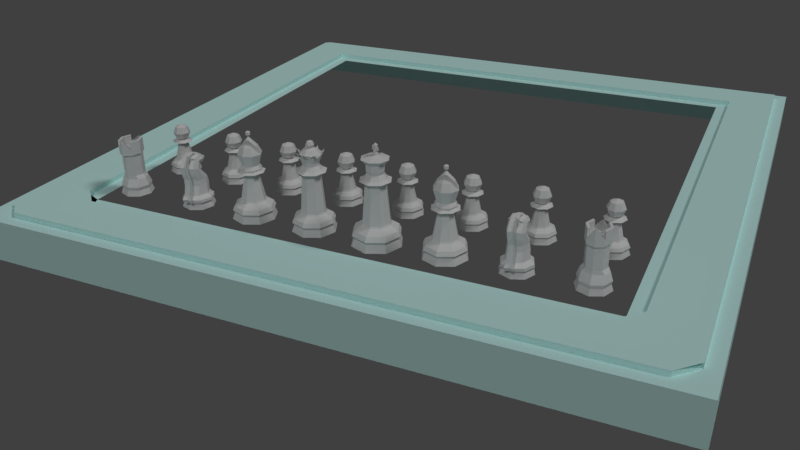 # Source: Chess_Scene.blend  (saved by Blender 2.77.0; exported with 4.5.12 LTS)
import bpy
from mathutils import Matrix  # noqa: F401  (used for matrix-valued properties, if any)

bpy.ops.wm.read_factory_settings(use_empty=True)
scene = bpy.context.scene
scene.name = 'Scene'

# ---- collections
col_collection_1 = bpy.data.collections.new('Collection 1'); scene.collection.children.link(col_collection_1)

# ---- materials (node trees are filled in below, after node groups)
mat_board_surrond = bpy.data.materials.new('Board Surrond')
mat_board_surrond.alpha_threshold = 0.0
mat_board_surrond.use_transparent_shadow = False
mat_board_surrond.diffuse_color = (0.6729, 1.0, 0.9712, 1.0)
mat_board_surrond.roughness = 0.5
mat_board_surrond.specular_intensity = 0.159
mat_white_piece = bpy.data.materials.new('White Piece')
mat_white_piece.alpha_threshold = 0.0
mat_white_piece.use_transparent_shadow = False
mat_white_piece.roughness = 0.5
mat_white_piece.specular_intensity = 1.0
mat_white_square = bpy.data.materials.new('White Square')
mat_white_square.alpha_threshold = 0.0
mat_white_square.use_transparent_shadow = False
mat_white_square.roughness = 0.5
mat_white_square.line_color = (0.0, 0.0, 0.0, 1.0)
mat_black_square = bpy.data.materials.new('Black Square')
mat_black_square.alpha_threshold = 0.0
mat_black_square.use_transparent_shadow = False
mat_black_square.diffuse_color = (0.0, 0.0, 0.0, 1.0)
mat_black_square.roughness = 0.5

# ---- material node trees

# ---- world
world_world = bpy.data.worlds.new('World'); scene.world = world_world
world_world.color = (0.05088, 0.05088, 0.05088)
world_world.use_sun_shadow = False
world_world.sun_shadow_jitter_overblur = 0.0
world_world.cycles.sampling_method = 'MANUAL'

# ---- cameras
cam_camera = bpy.data.cameras.new('Camera')
cam_camera.clip_end = 139.9
cam_camera.lens = 35.0
cam_camera.sensor_width = 32.0
cam_camera.sensor_height = 18.0
cam_camera.ortho_scale = 7.314
cam_camera.dof.focus_distance = 0.0
cam_camera.dof.aperture_fstop = 128.0

# ---- lights
light_lamp = bpy.data.lights.new('Lamp', 'SUN')
light_lamp.transmission_factor = 0.0
light_lamp.cutoff_distance = 30.0
light_lamp.angle = 0.1993
light_lamp.energy = 0.6
light_lamp.shadow_buffer_clip_start = 1.001
light_lamp.shadow_soft_size = 0.1
light_lamp.shadow_cascade_max_distance = 1000.0

# ---- meshes
me_plane = bpy.data.meshes.new('Plane')
me_plane.from_pydata([(-24.0, -24.0, 0.0), (24.0, -24.0, 0.0), (-24.0, 24.0, 0.0), (24.0, 24.0, 0.0), (-24.0, 24.0, 0.0), (-24.0, -24.0, 0.0), (24.0, -24.0, 0.0), (24.0, 24.0, 0.0), (-31.2, -31.2, 0.0), (31.2, -31.2, 0.0), (-31.2, 31.2, 0.0), (31.2, 31.2, 0.0), (-24.0, 24.0, 0.0), (-24.0, -24.0, 0.0), (24.0, -24.0, 0.0), (24.0, 24.0, 0.0), (-24.0, 24.0, 0.0), (-24.0, -24.0, 0.0), (24.0, -24.0, 0.0), (24.0, 24.0, 0.0), (-31.2, 31.2, 0.0), (-31.2, -31.2, 0.0), (31.2, -31.2, 0.0), (31.2, 31.2, 0.0), (-31.2, 31.2, 0.0), (-31.2, -31.2, 0.0), (31.2, -31.2, 0.0), (31.2, 31.2, 0.0), (-24.12, 24.12, 0.0), (-24.12, -24.12, 0.0), (24.12, -24.12, 0.0), (24.12, 24.12, 0.0), (31.2, 31.2, 0.0), (31.2, -31.2, 0.0), (-31.2, -31.2, 0.0), (-31.2, 31.2, 0.0), (-31.2, 31.2, 0.0), (-31.2, -31.2, 0.0), (31.2, -31.2, 0.0), (31.2, 31.2, 0.0), (-24.12, 24.12, 0.0), (-24.12, -24.12, 0.0), (24.12, -24.12, 0.0), (24.12, 24.12, 0.0), (-29.95, 29.95, 0.0), (-29.95, -28.19, 0.0), (29.95, -28.19, 0.0), (29.95, 29.95, 0.0), (-25.37, 25.37, 0.0), (-25.37, -23.6, 0.0), (25.37, -23.6, 0.0), (25.37, 25.37, 0.0), (-31.2, -31.2, 0.0), (31.2, -31.2, 0.0), (-24.12, -24.12, 0.0), (24.12, -24.12, 0.0), (-28.19, -29.95, 0.0), (28.19, -29.95, 0.0), (-23.6, -25.37, 0.0), (23.6, -25.37, 0.0), (-31.2, 31.2, -4.0), (-31.2, -31.2, -4.0), (31.2, -31.2, -4.0), (31.2, 31.2, -4.0), (-31.2, -31.2, -4.0), (-31.2, -31.2, -4.0), (31.2, -31.2, -4.0), (-31.2, 31.2, 0.0), (-31.2, -31.2, 0.0), (31.2, -31.2, 0.0), (31.2, 31.2, 0.0), (-24.12, 24.12, 0.0), (-24.12, -24.12, 0.0), (24.12, -24.12, 0.0), (24.12, 24.12, 0.0), (-31.2, -31.2, 0.0), (31.2, -31.2, 0.0), (-24.12, -24.12, 0.0), (24.12, -24.12, 0.0), (-29.95, 29.95, 0.4807), (-25.37, 25.37, 0.4807), (25.37, 25.37, 0.4807), (29.95, 29.95, 0.4807), (-29.95, -28.19, 0.4807), (29.95, -28.19, 0.4807), (-25.37, -23.6, 0.4807), (25.37, -23.6, 0.4807), (-28.19, -29.95, 0.4807), (28.19, -29.95, 0.4807), (-23.6, -25.37, 0.4807), (23.6, -25.37, 0.4807), (-24.12, -24.12, 0.0), (-31.2, -31.2, 0.0), (-24.12, -24.12, 0.0), (-31.2, -31.2, 0.0), (-25.37, -23.6, 0.0), (-29.95, -28.19, 0.0), (-23.6, -25.37, 0.0), (-28.19, -29.95, 0.0)], [(50, 59)], [(3, 7, 6, 1), (0, 5, 4, 2), (2, 4, 7, 3), (1, 6, 5, 0), (10, 11, 39, 36), (15, 14, 18, 19), (13, 12, 16, 17), (12, 15, 19, 16), (14, 13, 17, 18), (23, 20, 24, 27), (11, 10, 20, 23), (5, 6, 18, 17), (10, 8, 21, 20), (3, 1, 14, 15), (6, 7, 19, 18), (8, 9, 22, 21), (2, 3, 15, 12), (0, 2, 12, 13), (7, 4, 16, 19), (9, 11, 23, 22), (4, 5, 17, 16), (1, 0, 13, 14), (39, 38, 33, 32), (21, 22, 26, 25), (22, 23, 27, 26), (20, 21, 25, 24), (29, 30, 42, 41), (31, 28, 40, 43), (8, 10, 36, 37), (11, 9, 38, 39), (28, 29, 41, 40), (30, 31, 43, 42), (9, 8, 37, 38), (41, 42, 73, 72), (43, 40, 71, 74), (38, 37, 34, 33), (40, 41, 72, 71), (36, 39, 32, 35), (42, 43, 74, 73), (37, 36, 35, 34), (33, 34, 68, 69), (32, 33, 69, 70), (34, 35, 67, 68), (35, 32, 70, 67), (45, 44, 79, 83), (68, 72, 54, 52), (56, 58, 89, 87), (48, 49, 85, 80), (54, 55, 78, 77), (72, 73, 55, 54), (73, 69, 53, 55), (69, 68, 52, 53), (49, 45, 83, 85), (52, 54, 77, 75), (53, 52, 75, 76), (55, 53, 76, 78), (76, 75, 65, 66), (69, 70, 63, 62), (67, 68, 61, 60), (70, 67, 60, 63), (52, 68, 61, 64), (75, 52, 64, 65), (44, 45, 68, 67), (46, 47, 70, 69), (47, 44, 67, 70), (49, 48, 71, 72), (51, 50, 73, 74), (48, 51, 74, 71), (45, 49, 95, 96), (50, 46, 69, 73), (56, 57, 76, 75), (59, 58, 77, 78), (58, 56, 98, 97), (57, 59, 78, 76), (80, 85, 83, 79), (86, 81, 82, 84), (81, 80, 79, 82), (89, 90, 88, 87), (46, 50, 86, 84), (50, 51, 81, 86), (59, 57, 88, 90), (47, 46, 84, 82), (57, 56, 87, 88), (51, 48, 80, 81), (44, 47, 82, 79), (58, 59, 90, 89), (96, 95, 91, 92), (97, 98, 94, 93), (68, 45, 96, 92), (56, 75, 94, 98), (49, 72, 91, 95), (75, 77, 93, 94), (77, 58, 97, 93), (72, 68, 92, 91), (89, 85, 83, 87), (83, 87, 56, 45), (93, 95, 85, 89, 97, 91), (86, 90, 88, 84), (46, 57, 88, 50), (50, 73, 78, 59, 90, 86)])
me_plane.materials.append(mat_board_surrond)
me_plane.use_remesh_preserve_volume = False
me_plane.use_remesh_preserve_attributes = False
me_plane.use_mirror_vertex_groups = False
me_plane.update()
me_cylinder_001 = bpy.data.meshes.new('Cylinder.001')
me_cylinder_001.from_pydata([(0.0, 1.5, 0.0), (1.061, 1.061, 0.0), (1.5, 1.132e-07, 0.0), (1.061, -1.061, 0.0), (-4.888e-07, -1.5, 0.0), (0.0, 0.9721, 1.554), (0.8739, 0.6874, 1.554), (1.159, 1.397e-07, 1.554), (0.8739, -0.6874, 1.554), (0.0, -0.9721, 1.554), (0.0, 1.321, 0.5232), (0.9338, 0.9338, 0.5232), (1.321, 1.594e-07, 0.5232), (0.9338, -0.9338, 0.5232), (0.0, -1.321, 0.5232), (0.0, 1.347, 0.8379), (0.9973, 0.9526, 0.8379), (1.392, 1.235e-07, 0.8379), (0.9973, -0.9526, 0.8379), (0.0, -1.347, 0.8379), (0.0, 0.9814, 1.872), (0.6373, 0.6939, 1.872), (0.9248, 2.81e-07, 1.872), (0.6373, -0.6939, 1.872), (0.0, -0.9814, 1.872), (0.0, 0.9814, 3.803), (0.6373, 0.6939, 3.803), (0.9248, 2.81e-07, 3.803), (0.6373, -0.6939, 3.803), (0.0, -0.9814, 3.803), (0.0, 1.216, 3.92), (0.6845, 0.8596, 3.92), (1.041, 3.04e-07, 3.92), (0.6845, -0.8596, 3.92), (0.0, -1.216, 3.92), (0.0, 1.216, 4.102), (0.5092, 0.699, 4.102), (0.7987, 2.923e-07, 4.102), (0.5092, -0.699, 4.102), (0.0, -1.216, 5.135), (0.6845, -0.8596, 4.487), (0.2234, -0.8477, 4.102), (1.041, 3.04e-07, 4.487), (0.6845, 0.8596, 4.487), (0.2234, 0.8477, 4.102), (0.0, -1.216, 5.52), (0.6845, -0.8596, 4.487), (1.041, 3.04e-07, 4.487), (0.6845, 0.8596, 4.487), (0.2234, -0.8477, 4.487), (0.5092, -0.699, 4.487), (0.7987, 2.923e-07, 4.487), (0.5092, 0.699, 4.487), (0.6845, -0.8596, 5.185), (1.041, 3.04e-07, 5.185), (0.5092, -0.699, 5.185), (0.7987, 2.923e-07, 5.185), (1.041, 3.04e-07, 5.185), (0.6845, 0.8596, 5.185), (0.7987, 2.923e-07, 5.185), (0.5092, 0.699, 5.185), (0.6845, 0.8596, 3.92), (0.0, 1.216, 4.953), (0.6845, 0.8596, 4.487), (0.0, 1.216, 5.135)], [], [(3, 2, 12, 13), (2, 1, 11, 12), (1, 0, 10, 11), (4, 3, 13, 14), (3, 4, 0, 1, 2), (10, 15, 16, 11), (11, 16, 17, 12), (12, 17, 18, 13), (13, 18, 19, 14), (15, 5, 6, 16), (16, 6, 7, 17), (17, 7, 8, 18), (18, 8, 9, 19), (5, 20, 21, 6), (6, 21, 22, 7), (7, 22, 23, 8), (8, 23, 24, 9), (22, 21, 26, 27), (21, 20, 25, 26), (23, 22, 27, 28), (24, 23, 28, 29), (28, 27, 32, 33), (26, 25, 30, 31), (29, 28, 33, 34), (27, 26, 31, 32), (32, 31, 43, 42), (33, 32, 42, 40), (43, 31, 61, 63), (34, 33, 40, 39), (41, 38, 37, 36, 44), (42, 43, 48, 47), (52, 51, 59, 60), (44, 36, 43, 35), (41, 39, 45, 49), (41, 44, 35, 39), (50, 49, 45, 46), (48, 52, 60, 58), (38, 41, 49, 50), (43, 36, 52, 48), (37, 42, 47, 51), (40, 38, 50, 46), (36, 37, 51, 52), (39, 40, 46, 45), (56, 55, 53, 54), (60, 59, 57, 58), (40, 42, 54, 53), (47, 48, 58, 57), (42, 37, 56, 54), (51, 47, 57, 59), (38, 40, 53, 55), (37, 38, 55, 56), (61, 62, 64, 63), (31, 30, 62, 61), (35, 43, 63, 64)])
me_cylinder_001.polygons.foreach_set('use_smooth', [True] * 54)
me_cylinder_001.materials.append(mat_white_piece)
me_cylinder_001.use_remesh_preserve_volume = False
me_cylinder_001.use_remesh_preserve_attributes = False
me_cylinder_001.use_mirror_vertex_groups = False
me_cylinder_001.update()
me_cylinder = bpy.data.meshes.new('Cylinder')
me_cylinder.from_pydata([(0.0, 1.5, 0.0), (1.061, 1.061, 0.0), (1.5, 1.132e-07, 0.0), (1.061, -1.061, 0.0), (-4.888e-07, -1.5, 0.0), (0.0, 0.9721, 1.554), (0.8739, 0.6874, 1.554), (1.159, 1.397e-07, 1.554), (0.8739, -0.6874, 1.554), (0.0, -0.9721, 1.554), (0.0, 1.321, 0.5232), (0.9338, 0.9338, 0.5232), (1.321, 1.594e-07, 0.5232), (0.9338, -0.9338, 0.5232), (0.0, -1.321, 0.5232), (0.0, 1.347, 0.8379), (0.9973, 0.9526, 0.8379), (1.392, 1.235e-07, 0.8379), (0.9973, -0.9526, 0.8379), (0.0, -1.347, 0.8379), (0.0, 0.9814, 1.872), (0.6373, 0.6939, 1.872), (0.9248, 2.81e-07, 1.872), (0.6373, -0.6939, 1.872), (0.0, -0.9814, 1.872), (0.0, 0.9814, 3.803), (0.6373, 0.6939, 3.803), (0.9248, 2.81e-07, 3.803), (0.6373, -0.6939, 3.803), (0.0, -0.9814, 3.803), (0.0, 1.216, 3.92), (0.6845, 0.8596, 3.92), (1.041, 3.04e-07, 3.92), (0.6845, -0.8596, 3.92), (0.0, -1.216, 3.92), (0.0, 1.216, 4.102), (0.5092, 0.699, 4.102), (0.7987, 2.923e-07, 4.102), (0.5092, -0.699, 4.102), (0.0, -1.216, 5.135), (0.6845, -0.8596, 4.487), (0.2234, -0.8477, 4.102), (1.041, 3.04e-07, 4.487), (0.6845, 0.8596, 4.487), (0.2234, 0.8477, 4.102), (0.0, -1.216, 5.52), (0.6845, -0.8596, 4.487), (1.041, 3.04e-07, 4.487), (0.6845, 0.8596, 4.487), (0.2234, -0.8477, 4.487), (0.5092, -0.699, 4.487), (0.7987, 2.923e-07, 4.487), (0.5092, 0.699, 4.487), (0.6845, -0.8596, 5.185), (1.041, 3.04e-07, 5.185), (0.5092, -0.699, 5.185), (0.7987, 2.923e-07, 5.185), (1.041, 3.04e-07, 5.185), (0.6845, 0.8596, 5.185), (0.7987, 2.923e-07, 5.185), (0.5092, 0.699, 5.185), (0.6845, 0.8596, 3.92), (0.0, 1.216, 4.953), (0.6845, 0.8596, 4.487), (0.0, 1.216, 5.135)], [], [(3, 2, 12, 13), (2, 1, 11, 12), (1, 0, 10, 11), (4, 3, 13, 14), (3, 4, 0, 1, 2), (10, 15, 16, 11), (11, 16, 17, 12), (12, 17, 18, 13), (13, 18, 19, 14), (15, 5, 6, 16), (16, 6, 7, 17), (17, 7, 8, 18), (18, 8, 9, 19), (5, 20, 21, 6), (6, 21, 22, 7), (7, 22, 23, 8), (8, 23, 24, 9), (22, 21, 26, 27), (21, 20, 25, 26), (23, 22, 27, 28), (24, 23, 28, 29), (28, 27, 32, 33), (26, 25, 30, 31), (29, 28, 33, 34), (27, 26, 31, 32), (32, 31, 43, 42), (33, 32, 42, 40), (43, 31, 61, 63), (34, 33, 40, 39), (41, 38, 37, 36, 44), (42, 43, 48, 47), (52, 51, 59, 60), (44, 36, 43, 35), (41, 39, 45, 49), (41, 44, 35, 39), (50, 49, 45, 46), (48, 52, 60, 58), (38, 41, 49, 50), (43, 36, 52, 48), (37, 42, 47, 51), (40, 38, 50, 46), (36, 37, 51, 52), (39, 40, 46, 45), (56, 55, 53, 54), (60, 59, 57, 58), (40, 42, 54, 53), (47, 48, 58, 57), (42, 37, 56, 54), (51, 47, 57, 59), (38, 40, 53, 55), (37, 38, 55, 56), (61, 62, 64, 63), (31, 30, 62, 61), (35, 43, 63, 64)])
me_cylinder.polygons.foreach_set('use_smooth', [True] * 54)
me_cylinder.materials.append(mat_white_piece)
me_cylinder.use_remesh_preserve_volume = False
me_cylinder.use_remesh_preserve_attributes = False
me_cylinder.use_mirror_vertex_groups = False
me_cylinder.update()
me_cylinder_003 = bpy.data.meshes.new('Cylinder.003')
me_cylinder_003.from_pydata([(0.0, 1.5, -1.0), (1.061, 1.061, -1.0), (1.5, 1.132e-07, -1.0), (1.061, -1.061, -1.0), (-4.888e-07, -1.5, -1.0), (0.0, 1.46, -0.09472), (0.9758, 1.032, -0.09472), (1.403, 1.619e-07, -0.09472), (0.9758, -1.032, -0.09472), (0.0, -1.46, -0.09472), (2.117e-08, 1.321, -0.5412), (0.9338, 0.9338, -0.5412), (1.321, 1.594e-07, -0.5412), (0.9338, -0.9338, -0.5412), (-4.091e-07, -1.321, -0.5412), (7.103e-09, 1.44, -0.3506), (1.018, 1.018, -0.3506), (1.44, 1.287e-07, -0.3506), (1.018, -1.018, -0.3506), (-4.62e-07, -1.44, -0.3506), (0.0, 1.534, -0.2585), (0.6745, 0.8247, 0.2232), (1.016, 3.003e-07, 0.2232), (0.6745, -0.8247, 0.2232), (0.0, -1.166, 0.2232), (0.6559, 0.643, 1.067), (0.9703, -0.1162, 1.067), (0.6559, -0.8753, 1.067), (0.0, -1.19, 1.067), (0.6373, 0.6573, 1.623), (0.9248, -0.03669, 1.623), (0.6373, -0.7306, 1.623), (0.0, -1.018, 1.623), (0.6029, 0.9337, 2.223), (0.8402, 0.3607, 2.223), (0.6029, -0.2122, 2.223), (0.0, -0.4495, 2.223), (0.3496, 1.692, -0.2585), (0.5829, 1.107, 2.876), (0.7863, 0.6359, 2.736), (0.5829, 0.1653, 2.596), (0.0, -0.02964, 2.538), (0.0, 1.334, -0.42), (0.4947, 0.6678, 3.691), (0.7532, 0.3207, 3.439), (0.5791, 0.03648, 3.13), (0.0, -0.175, 2.826), (0.2049, 1.218, -0.42), (0.5825, -0.04129, 3.818), (0.7645, -0.2416, 3.427), (0.5825, -0.4419, 3.036), (0.0, -0.5249, 2.874), (0.4604, -0.7044, 3.377), (0.5451, -0.6969, 3.348), (0.4604, -0.6894, 3.124), (0.0, -0.6863, 2.94), (0.0, -1.164, 3.338), (0.2415, -1.162, 3.283), (0.2963, -1.157, 3.151), (0.2415, -1.152, 3.019), (0.0, -1.15, 2.964), (0.2529, 1.216, -0.5412), (0.2872, 1.381, -1.0), (0.2757, 1.326, -0.3506), (0.2642, 1.344, -0.09472), (0.1827, 1.074, 0.2232), (0.1776, 0.8723, 1.067), (0.1726, 0.8669, 1.623), (0.1633, 1.107, 2.223), (0.1579, 1.249, 2.919), (0.2416, 0.7183, 3.747), (0.1578, 0.01922, 3.936), (0.1247, -0.7067, 3.566), (0.0654, -1.163, 3.323), (0.4089, 1.819, 0.06678), (0.0, 1.661, 0.06678), (0.3273, 1.548, 0.3847), (0.0, 1.367, 0.3847), (0.3223, 1.347, 1.228), (0.0, 1.158, 1.228), (0.3173, 1.341, 1.785), (0.0, 1.145, 1.785), (0.3079, 1.581, 2.384), (0.0, 1.372, 2.384), (0.3025, 1.723, 3.08), (0.0, 1.502, 3.096), (0.3015, 1.165, 4.004), (0.0, 0.9234, 4.038), (0.3024, 0.4937, 4.098), (0.0, 0.2424, 4.142), (0.2693, -0.2322, 3.728), (0.0, -0.5068, 3.798), (0.2101, -0.6887, 3.485), (0.0, -0.963, 3.5), (0.4945, 0.705, 3.623), (0.0, -0.1386, 2.754), (0.5801, 0.06869, 2.996), (0.7615, 0.3995, 3.263), (0.2422, 0.7655, 3.672), (0.0, 1.068, 3.803), (0.3018, 1.305, 3.773), (0.5791, 0.605, 3.749), (0.1568, 0.6908, 3.842), (0.1571, 0.8303, 3.611), (0.5801, 0.7304, 3.531), (0.5686, 0.8842, 3.819), (0.3155, 0.9347, 3.874), (0.3161, 0.9819, 3.799), (0.5684, 0.9214, 3.751)], [], [(3, 2, 12, 13), (2, 1, 11, 12), (62, 0, 10, 61), (4, 3, 13, 14), (3, 4, 0, 62, 1, 2), (61, 63, 16, 11), (11, 16, 17, 12), (12, 17, 18, 13), (13, 18, 19, 14), (63, 64, 6, 16), (16, 6, 7, 17), (17, 7, 8, 18), (18, 8, 9, 19), (64, 65, 21, 6), (6, 21, 22, 7), (7, 22, 23, 8), (8, 23, 24, 9), (22, 21, 25, 26), (65, 64, 74, 76), (23, 22, 26, 27), (24, 23, 27, 28), (73, 72, 90, 92), (28, 27, 31, 32), (26, 25, 29, 30), (27, 26, 30, 31), (66, 65, 76, 78), (32, 31, 35, 36), (30, 29, 33, 34), (31, 30, 34, 35), (67, 66, 78, 80), (36, 35, 40, 41), (34, 33, 38, 39), (35, 34, 39, 40), (74, 64, 47, 37), (95, 96, 45, 46), (97, 104, 101, 44), (96, 97, 44, 45), (68, 67, 80, 82), (46, 45, 50, 51), (44, 101, 48, 49), (45, 44, 49, 50), (69, 68, 82, 84), (51, 50, 54, 55), (49, 48, 52, 53), (50, 49, 53, 54), (103, 69, 84, 100), (55, 54, 59, 60), (53, 52, 57, 58), (54, 53, 58, 59), (60, 59, 58, 57, 73, 56), (52, 72, 73, 57), (48, 71, 72, 52), (101, 102, 71, 48), (94, 98, 107, 108), (33, 68, 69, 38), (29, 67, 68, 33), (25, 66, 67, 29), (21, 65, 66, 25), (71, 102, 86, 88), (15, 5, 64, 63), (10, 15, 63, 61), (1, 62, 61, 11), (76, 77, 79, 78), (78, 79, 81, 80), (80, 81, 83, 82), (82, 83, 85, 84), (100, 99, 87, 86), (86, 87, 89, 88), (88, 89, 91, 90), (90, 91, 93, 92), (75, 77, 76, 74), (72, 71, 88, 90), (56, 73, 92, 93), (47, 42, 20, 37), (75, 74, 37, 20), (64, 5, 42, 47), (84, 85, 99, 100), (38, 69, 103, 104), (102, 103, 100, 86), (40, 39, 97, 96), (39, 38, 104, 97), (41, 40, 96, 95), (43, 70, 102, 101), (70, 98, 103, 102), (94, 43, 101, 104), (98, 94, 104, 103), (108, 107, 106, 105), (98, 70, 106, 107), (43, 94, 108, 105), (70, 43, 105, 106)])
me_cylinder_003.polygons.foreach_set('use_smooth', [True] * 90)
me_cylinder_003.materials.append(mat_white_piece)
me_cylinder_003.use_remesh_preserve_volume = False
me_cylinder_003.use_remesh_preserve_attributes = False
me_cylinder_003.use_mirror_vertex_groups = False
me_cylinder_003.update()
me_cylinder_002 = bpy.data.meshes.new('Cylinder.002')
me_cylinder_002.from_pydata([(0.0, 1.5, -1.0), (1.061, 1.061, -1.0), (1.5, 1.132e-07, -1.0), (1.061, -1.061, -1.0), (-4.888e-07, -1.5, -1.0), (0.0, 1.46, -0.09472), (0.9758, 1.032, -0.09472), (1.403, 1.619e-07, -0.09472), (0.9758, -1.032, -0.09472), (0.0, -1.46, -0.09472), (2.117e-08, 1.321, -0.5412), (0.9338, 0.9338, -0.5412), (1.321, 1.594e-07, -0.5412), (0.9338, -0.9338, -0.5412), (-4.091e-07, -1.321, -0.5412), (7.103e-09, 1.44, -0.3506), (1.018, 1.018, -0.3506), (1.44, 1.287e-07, -0.3506), (1.018, -1.018, -0.3506), (-4.62e-07, -1.44, -0.3506), (0.0, 1.534, -0.2585), (0.6745, 0.8247, 0.2232), (1.016, 3.003e-07, 0.2232), (0.6745, -0.8247, 0.2232), (0.0, -1.166, 0.2232), (0.6559, 0.643, 1.067), (0.9703, -0.1162, 1.067), (0.6559, -0.8753, 1.067), (0.0, -1.19, 1.067), (0.6373, 0.6573, 1.623), (0.9248, -0.03669, 1.623), (0.6373, -0.7306, 1.623), (0.0, -1.018, 1.623), (0.6029, 0.9337, 2.223), (0.8402, 0.3607, 2.223), (0.6029, -0.2122, 2.223), (0.0, -0.4495, 2.223), (0.3496, 1.692, -0.2585), (0.5829, 1.107, 2.876), (0.7863, 0.6359, 2.736), (0.5829, 0.1653, 2.596), (0.0, -0.02964, 2.538), (0.0, 1.334, -0.42), (0.4947, 0.6678, 3.691), (0.7532, 0.3207, 3.439), (0.5791, 0.03648, 3.13), (0.0, -0.175, 2.826), (0.2049, 1.218, -0.42), (0.5825, -0.04129, 3.818), (0.7645, -0.2416, 3.427), (0.5825, -0.4419, 3.036), (0.0, -0.5249, 2.874), (0.4604, -0.7044, 3.377), (0.5451, -0.6969, 3.348), (0.4604, -0.6894, 3.124), (0.0, -0.6863, 2.94), (0.0, -1.164, 3.338), (0.2415, -1.162, 3.283), (0.2963, -1.157, 3.151), (0.2415, -1.152, 3.019), (0.0, -1.15, 2.964), (0.2529, 1.216, -0.5412), (0.2872, 1.381, -1.0), (0.2757, 1.326, -0.3506), (0.2642, 1.344, -0.09472), (0.1827, 1.074, 0.2232), (0.1776, 0.8723, 1.067), (0.1726, 0.8669, 1.623), (0.1633, 1.107, 2.223), (0.1579, 1.249, 2.919), (0.2416, 0.7183, 3.747), (0.1578, 0.01922, 3.936), (0.1247, -0.7067, 3.566), (0.0654, -1.163, 3.323), (0.4089, 1.819, 0.06678), (0.0, 1.661, 0.06678), (0.3273, 1.548, 0.3847), (0.0, 1.367, 0.3847), (0.3223, 1.347, 1.228), (0.0, 1.158, 1.228), (0.3173, 1.341, 1.785), (0.0, 1.145, 1.785), (0.3079, 1.581, 2.384), (0.0, 1.372, 2.384), (0.3025, 1.723, 3.08), (0.0, 1.502, 3.096), (0.3015, 1.165, 4.004), (0.0, 0.9234, 4.038), (0.3024, 0.4937, 4.098), (0.0, 0.2424, 4.142), (0.2693, -0.2322, 3.728), (0.0, -0.5068, 3.798), (0.2101, -0.6887, 3.485), (0.0, -0.963, 3.5), (0.4945, 0.705, 3.623), (0.0, -0.1386, 2.754), (0.5801, 0.06869, 2.996), (0.7615, 0.3995, 3.263), (0.2422, 0.7655, 3.672), (0.0, 1.068, 3.803), (0.3018, 1.305, 3.773), (0.5791, 0.605, 3.749), (0.1568, 0.6908, 3.842), (0.1571, 0.8303, 3.611), (0.5801, 0.7304, 3.531), (0.5686, 0.8842, 3.819), (0.3155, 0.9347, 3.874), (0.3161, 0.9819, 3.799), (0.5684, 0.9214, 3.751)], [], [(3, 2, 12, 13), (2, 1, 11, 12), (62, 0, 10, 61), (4, 3, 13, 14), (3, 4, 0, 62, 1, 2), (61, 63, 16, 11), (11, 16, 17, 12), (12, 17, 18, 13), (13, 18, 19, 14), (63, 64, 6, 16), (16, 6, 7, 17), (17, 7, 8, 18), (18, 8, 9, 19), (64, 65, 21, 6), (6, 21, 22, 7), (7, 22, 23, 8), (8, 23, 24, 9), (22, 21, 25, 26), (65, 64, 74, 76), (23, 22, 26, 27), (24, 23, 27, 28), (73, 72, 90, 92), (28, 27, 31, 32), (26, 25, 29, 30), (27, 26, 30, 31), (66, 65, 76, 78), (32, 31, 35, 36), (30, 29, 33, 34), (31, 30, 34, 35), (67, 66, 78, 80), (36, 35, 40, 41), (34, 33, 38, 39), (35, 34, 39, 40), (74, 64, 47, 37), (95, 96, 45, 46), (97, 104, 101, 44), (96, 97, 44, 45), (68, 67, 80, 82), (46, 45, 50, 51), (44, 101, 48, 49), (45, 44, 49, 50), (69, 68, 82, 84), (51, 50, 54, 55), (49, 48, 52, 53), (50, 49, 53, 54), (103, 69, 84, 100), (55, 54, 59, 60), (53, 52, 57, 58), (54, 53, 58, 59), (60, 59, 58, 57, 73, 56), (52, 72, 73, 57), (48, 71, 72, 52), (101, 102, 71, 48), (94, 98, 107, 108), (33, 68, 69, 38), (29, 67, 68, 33), (25, 66, 67, 29), (21, 65, 66, 25), (71, 102, 86, 88), (15, 5, 64, 63), (10, 15, 63, 61), (1, 62, 61, 11), (76, 77, 79, 78), (78, 79, 81, 80), (80, 81, 83, 82), (82, 83, 85, 84), (100, 99, 87, 86), (86, 87, 89, 88), (88, 89, 91, 90), (90, 91, 93, 92), (75, 77, 76, 74), (72, 71, 88, 90), (56, 73, 92, 93), (47, 42, 20, 37), (75, 74, 37, 20), (64, 5, 42, 47), (84, 85, 99, 100), (38, 69, 103, 104), (102, 103, 100, 86), (40, 39, 97, 96), (39, 38, 104, 97), (41, 40, 96, 95), (43, 70, 102, 101), (70, 98, 103, 102), (94, 43, 101, 104), (98, 94, 104, 103), (108, 107, 106, 105), (98, 70, 106, 107), (43, 94, 108, 105), (70, 43, 105, 106)])
me_cylinder_002.polygons.foreach_set('use_smooth', [True] * 90)
me_cylinder_002.materials.append(mat_white_piece)
me_cylinder_002.use_remesh_preserve_volume = False
me_cylinder_002.use_remesh_preserve_attributes = False
me_cylinder_002.use_mirror_vertex_groups = False
me_cylinder_002.update()
me_sphere_001 = bpy.data.meshes.new('Sphere.001')
me_sphere_001.from_pydata([(-0.7071, 0.0, 0.7071), (-1.0, 0.0, -4.371e-08), (-0.7071, 0.0, -0.7071), (8.742e-08, 0.0, -1.0), (-0.5, 0.5, 0.7071), (-0.7071, 0.7071, -4.371e-08), (-0.5, 0.5, -0.7071), (8.521e-08, 0.7071, 0.7071), (5.541e-08, 1.0, -4.371e-08), (8.521e-08, 0.7071, -0.7071), (0.5, 0.5, 0.7071), (0.7071, 0.7071, -4.371e-08), (0.5, 0.5, -0.7071), (0.7071, 3.201e-08, 0.7071), (1.0, 2.213e-09, -4.371e-08), (0.7071, 3.201e-08, -0.7071), (0.5, -0.5, 0.7071), (0.7071, -0.7071, -4.371e-08), (0.5, -0.5, -0.7071), (8.521e-08, -0.7071, 0.7071), (5.541e-08, -1.0, -4.371e-08), (8.521e-08, -0.7071, -0.7071), (2.561e-08, -6.182e-08, 1.0), (-0.5, -0.5, 0.7071), (-0.7071, -0.7071, -4.371e-08), (-0.5, -0.5, -0.7071), (0.0, 1.854, -4.82), (7.746e-08, 1.016, -3.191), (1.311, 1.311, -4.82), (0.7183, 0.7183, -3.191), (1.854, 1.399e-07, -4.82), (1.016, 3.341e-07, -3.191), (1.311, -1.311, -4.82), (0.7183, -0.7183, -3.191), (-6.04e-07, -1.854, -4.82), (-2.449e-07, -1.016, -3.191), (-1.311, -1.311, -4.82), (-0.7183, -0.7183, -3.191), (-1.854, 1.79e-06, -4.82), (-1.016, 1.239e-06, -3.191), (-1.311, 1.311, -4.82), (-0.7183, 0.7183, -3.191), (2.811e-08, 1.615, -3.669), (1.142, 1.142, -3.669), (1.615, 2.013e-07, -3.669), (1.142, -1.142, -3.669), (-4.982e-07, -1.615, -3.669), (-1.142, -1.142, -3.669), (-1.615, 1.639e-06, -3.669), (-1.142, 1.142, -3.669), (2.616e-08, 1.632, -4.253), (1.154, 1.154, -4.253), (1.632, 1.97e-07, -4.253), (1.154, -1.154, -4.253), (-5.056e-07, -1.632, -4.253), (-1.154, -1.154, -4.253), (-1.632, 1.65e-06, -4.253), (-1.154, 1.154, -4.253), (8.777e-09, 1.779, -4.017), (1.258, 1.258, -4.017), (1.779, 1.591e-07, -4.017), (1.258, -1.258, -4.017), (-5.71e-07, -1.779, -4.017), (-1.258, -1.258, -4.017), (-1.779, 1.743e-06, -4.017), (-1.258, 1.258, -4.017), (8.434e-08, 1.086, -3.317), (0.7678, 0.7678, -3.317), (1.086, 3.331e-07, -3.317), (0.7678, -0.7678, -3.317), (-2.695e-07, -1.086, -3.317), (-0.7678, -0.7678, -3.317), (-1.086, 1.3e-06, -3.317), (-0.7678, 0.7678, -3.317), (-9.315e-08, -0.593, -1.323), (0.4193, -0.4193, -1.323), (-0.593, 9.532e-07, -1.323), (-0.4193, -0.4193, -1.323), (0.593, 4.25e-07, -1.323), (-0.4193, 0.4193, -1.323), (9.504e-08, 0.593, -1.323), (0.4193, 0.4193, -1.323), (-2.941e-07, -1.201, -1.088), (0.8495, -0.8495, -1.088), (-1.201, 1.364e-06, -1.088), (-0.8495, -0.8495, -1.088), (1.201, 2.942e-07, -1.088), (-0.8495, 0.8496, -1.088), (8.713e-08, 1.201, -1.088), (0.8495, 0.8495, -1.088), (-3.013e-08, -0.435, -0.8519), (0.3076, -0.3076, -0.8519), (-0.435, 8.464e-07, -0.8519), (-0.3076, -0.3076, -0.8519), (0.435, 4.589e-07, -0.8519), (-0.3076, 0.3076, -0.8519), (1.079e-07, 0.435, -0.8519), (0.3076, 0.3076, -0.8519)], [], [(2, 1, 5, 6), (0, 22, 4), (3, 2, 6), (1, 0, 4, 5), (6, 5, 8, 9), (4, 22, 7), (3, 6, 9), (5, 4, 7, 8), (9, 8, 11, 12), (7, 22, 10), (3, 9, 12), (8, 7, 10, 11), (12, 11, 14, 15), (10, 22, 13), (3, 12, 15), (11, 10, 13, 14), (15, 14, 17, 18), (13, 22, 16), (3, 15, 18), (14, 13, 16, 17), (18, 17, 20, 21), (16, 22, 19), (3, 18, 21), (17, 16, 19, 20), (20, 19, 23, 24), (21, 20, 24, 25), (19, 22, 23), (3, 21, 25), (3, 25, 2), (24, 23, 0, 1), (25, 24, 1, 2), (23, 22, 0), (32, 34, 36, 38, 40, 26, 28, 30), (31, 29, 81, 78), (32, 30, 52, 53), (30, 28, 51, 52), (28, 26, 50, 51), (26, 40, 57, 50), (40, 38, 56, 57), (38, 36, 55, 56), (36, 34, 54, 55), (34, 32, 53, 54), (54, 62, 63, 55), (55, 63, 64, 56), (56, 64, 65, 57), (57, 65, 58, 50), (50, 58, 59, 51), (51, 59, 60, 52), (52, 60, 61, 53), (53, 61, 62, 54), (62, 46, 47, 63), (63, 47, 48, 64), (64, 48, 49, 65), (65, 49, 42, 58), (58, 42, 43, 59), (59, 43, 44, 60), (60, 44, 45, 61), (61, 45, 46, 62), (46, 70, 71, 47), (47, 71, 72, 48), (48, 72, 73, 49), (49, 73, 66, 42), (42, 66, 67, 43), (43, 67, 68, 44), (44, 68, 69, 45), (45, 69, 70, 46), (70, 35, 37, 71), (71, 37, 39, 72), (72, 39, 41, 73), (73, 41, 27, 66), (66, 27, 29, 67), (67, 29, 31, 68), (68, 31, 33, 69), (69, 33, 35, 70), (77, 74, 82, 85), (27, 41, 79, 80), (33, 31, 78, 75), (41, 39, 76, 79), (29, 27, 80, 81), (35, 33, 75, 74), (37, 35, 74, 77), (39, 37, 77, 76), (86, 89, 97, 94), (76, 77, 85, 84), (81, 80, 88, 89), (79, 76, 84, 87), (75, 78, 86, 83), (74, 75, 83, 82), (78, 81, 89, 86), (80, 79, 87, 88), (90, 91, 94, 97, 96, 95, 92, 93), (88, 87, 95, 96), (85, 82, 90, 93), (84, 85, 93, 92), (89, 88, 96, 97), (87, 84, 92, 95), (83, 86, 94, 91), (82, 83, 91, 90)])
me_sphere_001.materials.append(mat_white_piece)
me_sphere_001.use_remesh_preserve_volume = False
me_sphere_001.use_remesh_preserve_attributes = False
me_sphere_001.use_mirror_vertex_groups = False
me_sphere_001.update()
me_sphere_000 = bpy.data.meshes.new('Sphere.000')
me_sphere_000.from_pydata([(-0.7071, -4.768e-07, 4.647), (-1.0, -4.768e-07, 5.661), (-0.7071, 0.7071, 5.661), (-0.5, 0.5, 4.647), (-0.6371, 0.6371, 4.374), (-0.9011, -5.912e-08, 4.374), (-0.5, -0.5, 4.647), (-0.7071, -0.7071, 5.661), (-0.7071, -4.768e-07, 6.272), (-0.5, 0.5, 6.272), (-1.192e-07, 1.0, 5.661), (0.0, 0.7071, 4.647), (1.727e-08, 0.9011, 4.374), (-0.6053, 0.6053, 4.205), (-0.8561, 6.344e-07, 4.205), (-0.6371, -0.6371, 4.374), (0.0, -0.7071, 4.647), (-1.192e-07, -1.0, 5.661), (-0.5, -0.5, 6.272), (-0.526, -0.4373, 6.272), (-0.9018, -0.2207, 5.675), (-0.9523, -0.03675, 5.729), (-0.6438, -0.1529, 6.272), (-1.192e-07, -5.96e-07, 7.098), (0.0, 0.7071, 6.272), (0.7071, 0.7071, 5.661), (0.5, 0.5, 4.647), (0.6371, 0.6371, 4.374), (2.817e-08, 0.8561, 4.205), (-0.8139, 0.8139, 4.076), (-1.151, 8.016e-07, 4.076), (-0.6053, -0.6053, 4.205), (-8.018e-08, -0.9011, 4.374), (0.5, -0.5, 4.647), (0.7071, -0.7071, 5.661), (0.0, -0.7071, 6.272), (-0.4595, -0.4595, 6.339), (-0.2328, -0.2328, 6.713), (0.5, 0.5, 6.272), (0.9916, -4.768e-07, 5.632), (0.7071, -4.768e-07, 4.647), (0.9591, 0.09864, 5.661), (0.9011, -3.515e-07, 4.374), (0.6053, 0.6053, 4.205), (-6.256e-10, 1.151, 4.076), (-0.4193, 0.4193, 3.84), (-0.593, 4.768e-07, 3.84), (-0.8139, -0.8139, 4.076), (-2.064e-07, -0.8561, 4.205), (0.6371, -0.6371, 4.374), (0.9733, -0.03758, 5.622), (0.978, -0.05318, 5.661), (0.5, -0.5, 6.272), (-3.571e-08, -0.4953, 6.519), (-7.883e-08, -0.2395, 6.818), (0.7071, -4.768e-07, 6.272), (0.7553, -4.768e-07, 6.171), (0.9318, 0.1473, 5.676), (0.8561, -6.941e-08, 4.205), (0.8139, 0.8139, 4.076), (0.0, 0.593, 3.84), (-0.7183, 0.7183, 1.628), (-1.016, 7.153e-07, 1.628), (-0.4193, -0.4193, 3.84), (-3.432e-07, -1.151, 4.076), (0.6053, -0.6053, 4.205), (0.5648, -0.3435, 6.272), (0.415, -0.415, 6.412), (0.2053, -0.2053, 6.759), (0.6938, -0.03219, 6.272), (1.151, -2.262e-07, 4.076), (0.4193, 0.4193, 3.84), (0.0, 1.016, 1.628), (-1.086, 8.345e-07, 1.503), (-0.7678, 0.7678, 1.503), (-0.7183, -0.7183, 1.628), (-2.384e-07, -0.593, 3.84), (0.8139, -0.8139, 4.076), (0.593, 0.0, 3.84), (0.7183, 0.7183, 1.628), (0.0, 1.086, 1.503), (-1.615, 1.192e-06, 1.151), (-1.142, 1.142, 1.151), (-0.7678, -0.7678, 1.503), (-3.576e-07, -1.016, 1.628), (0.4193, -0.4193, 3.84), (1.016, -1.192e-07, 1.628), (0.7678, 0.7678, 1.503), (-1.192e-07, 1.615, 1.151), (-1.779, 1.311e-06, 0.8025), (-1.258, 1.258, 0.8025), (-1.142, -1.142, 1.151), (-3.576e-07, -1.086, 1.503), (0.7183, -0.7183, 1.628), (1.086, -1.192e-07, 1.503), (1.142, 1.142, 1.151), (-1.192e-07, 1.779, 0.8025), (-1.632, 1.192e-06, 0.567), (-1.154, 1.154, 0.567), (-1.258, -1.258, 0.8025), (-5.96e-07, -1.615, 1.151), (0.7678, -0.7678, 1.503), (1.615, -2.384e-07, 1.151), (1.258, 1.258, 0.8025), (-1.192e-07, 1.632, 0.567), (-1.311, 1.311, 0.0), (-1.854, 1.311e-06, 0.0), (-1.154, -1.154, 0.567), (-7.153e-07, -1.779, 0.8025), (1.142, -1.142, 1.151), (1.779, -3.576e-07, 0.8025), (1.154, 1.154, 0.567), (-1.192e-07, 1.854, 0.0), (1.311, -1.311, 0.0), (-7.153e-07, -1.854, 0.0), (-1.311, -1.311, 0.0), (1.311, 1.311, 0.0), (1.854, -3.576e-07, 0.0), (-5.96e-07, -1.632, 0.567), (1.258, -1.258, 0.8025), (1.632, -2.384e-07, 0.567), (1.154, -1.154, 0.567), (5.239e-10, -5.588e-09, 7.098), (-0.1926, -5.588e-09, 7.213), (-0.1362, 0.1362, 7.213), (5.239e-10, 0.1926, 7.213), (-0.1362, -0.1362, 7.213), (-0.1926, -5.588e-09, 7.442), (-0.1362, 0.1362, 7.442), (0.1362, 0.1362, 7.213), (5.239e-10, 0.1926, 7.442), (5.239e-10, -0.1926, 7.213), (-0.1362, -0.1362, 7.442), (5.239e-10, -1.863e-08, 7.556), (0.1926, 1.863e-09, 7.213), (0.1362, 0.1362, 7.442), (0.1362, -0.1362, 7.213), (5.239e-10, -0.1926, 7.442), (0.1926, 1.863e-09, 7.442), (0.1362, -0.1362, 7.442)], [], [(0, 1, 2, 3), (3, 4, 5, 0), (6, 7, 1, 0), (1, 8, 9, 2), (3, 2, 10, 11), (11, 12, 4, 3), (4, 13, 14, 5), (0, 5, 15, 6), (16, 17, 7, 6), (7, 18, 19, 20, 21, 22, 8, 1), (8, 23, 9), (2, 9, 24, 10), (11, 10, 25, 26), (26, 27, 12, 11), (12, 28, 13, 4), (29, 30, 14, 13), (5, 14, 31, 15), (6, 15, 32, 16), (33, 34, 17, 16), (17, 35, 18, 7), (18, 36, 19), (37, 23, 8, 22), (9, 23, 24), (10, 24, 38, 25), (39, 40, 26, 25, 41), (40, 42, 27, 26), (27, 43, 28, 12), (44, 29, 13, 28), (45, 46, 30, 29), (30, 47, 31, 14), (15, 31, 48, 32), (16, 32, 49, 33), (40, 39, 50, 51, 34, 33), (34, 52, 35, 17), (35, 53, 36, 18), (54, 23, 37), (24, 23, 38), (25, 38, 55, 56, 57, 41), (33, 49, 42, 40), (42, 58, 43, 27), (59, 44, 28, 43), (60, 45, 29, 44), (61, 62, 46, 45), (46, 63, 47, 30), (47, 64, 48, 31), (32, 48, 65, 49), (66, 52, 34, 51), (52, 67, 53, 35), (68, 23, 54), (38, 23, 55), (56, 55, 69), (49, 65, 58, 42), (70, 59, 43, 58), (71, 60, 44, 59), (72, 61, 45, 60), (73, 62, 61, 74), (62, 75, 63, 46), (63, 76, 64, 47), (64, 77, 65, 48), (67, 52, 66), (55, 23, 68, 69), (77, 70, 58, 65), (78, 71, 59, 70), (79, 72, 60, 71), (74, 61, 72, 80), (81, 73, 74, 82), (83, 75, 62, 73), (75, 84, 76, 63), (76, 85, 77, 64), (85, 78, 70, 77), (86, 79, 71, 78), (80, 72, 79, 87), (82, 74, 80, 88), (89, 81, 82, 90), (91, 83, 73, 81), (92, 84, 75, 83), (84, 93, 85, 76), (93, 86, 78, 85), (87, 79, 86, 94), (88, 80, 87, 95), (90, 82, 88, 96), (97, 89, 90, 98), (99, 91, 81, 89), (100, 92, 83, 91), (101, 93, 84, 92), (94, 86, 93, 101), (95, 87, 94, 102), (96, 88, 95, 103), (98, 90, 96, 104), (105, 106, 97, 98), (107, 99, 89, 97), (108, 100, 91, 99), (109, 101, 92, 100), (102, 94, 101, 109), (103, 95, 102, 110), (104, 96, 103, 111), (112, 105, 98, 104), (113, 114, 115, 106, 105, 112, 116, 117), (106, 115, 107, 97), (118, 108, 99, 107), (119, 109, 100, 108), (110, 102, 109, 119), (111, 103, 110, 120), (116, 112, 104, 111), (113, 117, 120, 121), (114, 113, 121, 118), (115, 114, 118, 107), (117, 116, 111, 120), (121, 119, 108, 118), (120, 110, 119, 121), (20, 19, 36, 53, 67, 66, 51, 50), (50, 39, 41, 57, 21, 20), (57, 56, 69, 68, 54, 37, 22, 21), (122, 123, 124), (122, 124, 125), (122, 126, 123), (123, 127, 128, 124), (122, 125, 129), (124, 128, 130, 125), (122, 131, 126), (126, 132, 127, 123), (127, 133, 128), (122, 129, 134), (125, 130, 135, 129), (128, 133, 130), (122, 136, 131), (131, 137, 132, 126), (132, 133, 127), (122, 134, 136), (129, 135, 138, 134), (130, 133, 135), (136, 139, 137, 131), (137, 133, 132), (134, 138, 139, 136), (135, 133, 138), (139, 133, 137), (138, 133, 139)])
me_sphere_000.materials.append(mat_white_piece)
me_sphere_000.use_remesh_preserve_volume = False
me_sphere_000.use_remesh_preserve_attributes = False
me_sphere_000.use_mirror_vertex_groups = False
me_sphere_000.update()
me_sphere_003 = bpy.data.meshes.new('Sphere.003')
me_sphere_003.from_pydata([(0.4924, 0.4924, 5.883), (6.577e-09, 0.6964, 5.883), (2.317e-08, 1.155, 6.772), (0.8167, 0.8167, 6.772), (0.6964, -3.258e-07, 5.883), (1.155, -3.809e-07, 6.772), (0.4633, 0.4633, 5.6), (5.305e-09, 0.6552, 5.6), (-0.4924, 0.4924, 5.883), (-0.8167, 0.8167, 6.772), (0.4924, -0.4924, 5.883), (0.8167, -0.8167, 6.772), (0.6552, -3.219e-07, 5.6), (0.6609, 0.6609, 5.234), (3.349e-08, 0.9346, 5.234), (-0.4633, 0.4633, 5.6), (-0.6964, -9.984e-08, 5.883), (-1.155, -6.139e-09, 6.772), (-8.607e-08, 0.9021, 6.547), (0.6379, 0.6379, 6.547), (-6.874e-08, -0.6964, 5.883), (-1.017e-07, -1.155, 6.772), (0.4633, -0.4633, 5.6), (0.9346, -8.398e-08, 5.234), (0.9021, -3.809e-07, 6.547), (0.8887, 0.8887, 5.104), (-6.831e-10, 1.257, 5.104), (-0.6609, 0.6609, 5.234), (-0.6552, -1.094e-07, 5.6), (-0.4924, -0.4924, 5.883), (-0.8167, -0.8167, 6.772), (-0.6379, 0.6379, 6.547), (-2.641e-07, 0.5815, 6.885), (0.4112, 0.4112, 6.885), (-6.555e-08, -0.6552, 5.6), (0.6609, -0.6609, 5.234), (0.6379, -0.6379, 6.547), (1.257, -2.518e-07, 5.104), (0.5815, -4.32e-07, 6.885), (0.5385, 0.5385, 4.868), (8.466e-09, 0.7615, 4.868), (-0.8887, 0.8887, 5.104), (-0.9346, 6.844e-07, 5.234), (-0.4633, -0.4633, 5.6), (-0.9021, -5.916e-08, 6.547), (-0.4112, 0.4112, 6.885), (-2.702e-07, 0.2589, 7.021), (0.1831, 0.1831, 7.021), (-2.226e-07, -0.9346, 5.234), (-1.09e-07, -0.9021, 6.547), (0.8887, -0.8887, 5.104), (0.4112, -0.4112, 6.885), (0.7615, -2.54e-08, 4.868), (0.2589, -4.031e-07, 7.021), (0.7183, 0.7183, 1.628), (0.0, 1.016, 1.628), (-0.5385, 0.5385, 4.868), (-1.257, 8.705e-07, 5.104), (-0.6609, -0.6609, 5.234), (-0.6379, -0.6379, 6.547), (-0.5815, -1.198e-07, 6.885), (-0.1831, 0.1831, 7.021), (-0.2589, -1.985e-07, 7.021), (-0.2464, -7.374e-10, 7.021), (-0.1742, 0.1742, 7.021), (3.033e-08, 0.2464, 7.021), (0.1742, 0.1742, 7.021), (0.2464, -2.799e-09, 7.021), (-4.213e-09, -0.2589, 7.021), (0.1831, -0.1831, 7.021), (0.1742, -0.1742, 7.021), (3.033e-08, -0.2464, 7.021), (-0.1742, -0.1742, 7.021), (-0.1831, -0.1831, 7.021), (-3.748e-07, -1.257, 5.104), (-2.41e-08, -0.5815, 6.885), (0.5385, -0.5385, 4.868), (1.016, -1.192e-07, 1.628), (0.0, 1.086, 1.503), (0.7678, 0.7678, 1.503), (-0.7183, 0.7183, 1.628), (-0.7615, 5.869e-07, 4.868), (-0.8887, -0.8887, 5.104), (-0.4112, -0.4112, 6.885), (-2.977e-07, -0.7615, 4.868), (0.7183, -0.7183, 1.628), (1.086, -1.192e-07, 1.503), (-1.192e-07, 1.615, 1.151), (1.142, 1.142, 1.151), (-0.7678, 0.7678, 1.503), (-1.016, 7.153e-07, 1.628), (-0.5385, -0.5385, 4.868), (-3.576e-07, -1.016, 1.628), (0.7678, -0.7678, 1.503), (1.615, -2.384e-07, 1.151), (-1.192e-07, 1.779, 0.8025), (1.258, 1.258, 0.8025), (-1.142, 1.142, 1.151), (-1.086, 8.345e-07, 1.503), (-0.7183, -0.7183, 1.628), (-3.576e-07, -1.086, 1.503), (1.142, -1.142, 1.151), (1.779, -3.576e-07, 0.8025), (-1.192e-07, 1.632, 0.567), (1.154, 1.154, 0.567), (-1.258, 1.258, 0.8025), (-1.615, 1.192e-06, 1.151), (-0.7678, -0.7678, 1.503), (-5.96e-07, -1.615, 1.151), (1.258, -1.258, 0.8025), (1.632, -2.384e-07, 0.567), (1.311, 1.311, 0.0), (-1.192e-07, 1.854, 0.0), (-1.154, 1.154, 0.567), (-1.779, 1.311e-06, 0.8025), (-1.142, -1.142, 1.151), (-7.153e-07, -1.779, 0.8025), (1.154, -1.154, 0.567), (1.854, -3.576e-07, 0.0), (1.311, -1.311, 0.0), (-7.153e-07, -1.854, 0.0), (-1.311, -1.311, 0.0), (-1.854, 1.311e-06, 0.0), (-1.311, 1.311, 0.0), (-1.632, 1.192e-06, 0.567), (-1.258, -1.258, 0.8025), (-5.96e-07, -1.632, 0.567), (-1.154, -1.154, 0.567), (-0.2472, -7.374e-10, 7.021), (-0.1748, 0.1748, 7.021), (-0.1748, -0.1748, 7.021), (-0.3496, -7.374e-10, 7.276), (-0.2472, 0.2472, 7.276), (3.034e-08, 0.2472, 7.021), (3.034e-08, -0.2472, 7.021), (-0.2472, -0.2472, 7.276), (-0.2472, -7.374e-10, 7.53), (-0.1748, 0.1748, 7.53), (2.244e-08, 0.3496, 7.276), (0.1748, 0.1748, 7.021), (0.1748, -0.1748, 7.021), (2.244e-08, -0.3496, 7.276), (-0.1748, -0.1748, 7.53), (6.657e-09, -2.235e-08, 7.636), (3.034e-08, 0.2472, 7.53), (0.2472, 0.2472, 7.276), (0.2472, -2.805e-09, 7.021), (0.2472, -0.2472, 7.276), (3.034e-08, -0.2472, 7.53), (0.1748, 0.1748, 7.53), (0.3496, -1.07e-08, 7.276), (0.1748, -0.1748, 7.53), (0.2472, -2.805e-09, 7.53), (1.488e-08, 0.9257, 6.328), (0.5944, 0.2462, 5.883), (0.6546, 0.6546, 6.328), (0.9257, -3.533e-07, 6.328), (0.2462, 0.5944, 5.883), (-0.2462, 0.5944, 5.883), (-0.6546, 0.6546, 6.328), (0.5944, -0.2462, 5.883), (0.6546, -0.6546, 6.328), (-0.5944, 0.2462, 5.883), (-0.9257, -5.299e-08, 6.328), (0.2462, -0.5944, 5.883), (-8.524e-08, -0.9257, 6.328), (-0.5944, -0.2462, 5.883), (-0.6546, -0.6546, 6.328), (-0.2462, -0.5944, 5.883), (-0.3273, -0.7901, 6.328), (-0.7901, -0.3273, 6.328), (0.3273, -0.7901, 6.328), (-0.7901, 0.3273, 6.328), (0.7901, -0.3273, 6.328), (-0.3273, 0.7901, 6.328), (0.7901, 0.3273, 6.328), (0.3273, 0.7901, 6.328)], [(166, 44)], [(6, 7, 1, 157, 0), (12, 6, 0, 154, 4), (6, 13, 14, 7), (7, 15, 8, 158, 1), (20, 164, 171, 165), (22, 12, 4, 160, 10), (12, 23, 13, 6), (25, 26, 14, 13), (7, 14, 27, 15), (15, 28, 16, 162, 8), (166, 29, 167, 170), (32, 33, 19, 18), (34, 22, 10, 164, 20), (22, 35, 23, 12), (16, 166, 170, 163), (37, 25, 13, 23), (33, 38, 24, 19), (39, 40, 26, 25), (26, 41, 27, 14), (15, 27, 42, 28), (28, 43, 29, 166, 16), (45, 32, 18, 31), (46, 47, 33, 32), (43, 34, 20, 168, 29), (34, 48, 35, 22), (168, 20, 165, 169), (50, 37, 23, 35), (38, 51, 36, 24), (52, 39, 25, 37), (47, 53, 38, 33), (54, 55, 40, 39), (40, 56, 41, 26), (41, 57, 42, 27), (28, 42, 58, 43), (29, 168, 169, 167), (60, 45, 31, 44), (61, 46, 32, 45), (47, 46, 61, 62, 63, 64, 65, 66, 67, 53), (68, 69, 53, 67, 70, 71, 72, 63, 62, 73), (43, 58, 48, 34), (74, 50, 35, 48), (51, 75, 49, 36), (76, 52, 37, 50), (53, 69, 51, 38), (77, 54, 39, 52), (78, 55, 54, 79), (55, 80, 56, 40), (56, 81, 57, 41), (57, 82, 58, 42), (83, 60, 44, 59), (62, 61, 45, 60), (73, 62, 60, 83), (68, 73, 83, 75), (69, 68, 75, 51), (82, 74, 48, 58), (75, 83, 59, 49), (84, 76, 50, 74), (85, 77, 52, 76), (79, 54, 77, 86), (87, 78, 79, 88), (89, 80, 55, 78), (80, 90, 81, 56), (81, 91, 82, 57), (91, 84, 74, 82), (92, 85, 76, 84), (86, 77, 85, 93), (88, 79, 86, 94), (95, 87, 88, 96), (97, 89, 78, 87), (98, 90, 80, 89), (90, 99, 91, 81), (99, 92, 84, 91), (93, 85, 92, 100), (94, 86, 93, 101), (96, 88, 94, 102), (103, 95, 96, 104), (105, 97, 87, 95), (106, 98, 89, 97), (107, 99, 90, 98), (100, 92, 99, 107), (101, 93, 100, 108), (102, 94, 101, 109), (104, 96, 102, 110), (111, 112, 103, 104), (113, 105, 95, 103), (114, 106, 97, 105), (115, 107, 98, 106), (108, 100, 107, 115), (109, 101, 108, 116), (110, 102, 109, 117), (118, 111, 104, 110), (119, 120, 121, 122, 123, 112, 111, 118), (112, 123, 113, 103), (124, 114, 105, 113), (125, 115, 106, 114), (116, 108, 115, 125), (117, 109, 116, 126), (119, 118, 110, 117), (120, 119, 117, 126), (121, 120, 126, 127), (122, 121, 127, 124), (123, 122, 124, 113), (127, 125, 114, 124), (126, 116, 125, 127), (63, 128, 129, 64), (72, 130, 128, 63), (128, 131, 132, 129), (64, 129, 133, 65), (71, 134, 130, 72), (130, 135, 131, 128), (131, 136, 137, 132), (129, 132, 138, 133), (65, 133, 139, 66), (70, 140, 134, 71), (134, 141, 135, 130), (135, 142, 136, 131), (136, 143, 137), (132, 137, 144, 138), (133, 138, 145, 139), (66, 139, 146, 67), (67, 146, 140, 70), (140, 147, 141, 134), (141, 148, 142, 135), (142, 143, 136), (137, 143, 144), (138, 144, 149, 145), (139, 145, 150, 146), (146, 150, 147, 140), (147, 151, 148, 141), (148, 143, 142), (144, 143, 149), (145, 149, 152, 150), (150, 152, 151, 147), (151, 143, 148), (149, 143, 152), (152, 143, 151), (164, 10, 161, 171), (8, 162, 172, 159), (162, 16, 163, 172), (36, 171, 11, 173), (160, 4, 156, 173), (1, 158, 174, 153), (158, 8, 159, 174), (4, 154, 175, 156), (154, 0, 155, 175), (0, 157, 176, 155), (157, 1, 153, 176), (36, 171, 165, 169, 49), (156, 175, 5, 173), (155, 176, 3, 175), (153, 174, 2, 176), (163, 170, 17, 172), (167, 169, 30, 170), (169, 165, 171, 21, 167), (172, 163, 9, 174, 159), (24, 36, 19), (24, 175, 156, 173, 36), (5, 175, 24, 173), (161, 171, 36, 173, 10), (167, 36, 49, 169, 165, 171, 21), (173, 11, 171, 36, 24), (29, 167, 59, 44, 163, 16, 166), (9, 163, 172, 17, 170), (8, 31, 44, 162), (18, 176, 2, 174, 31), (9, 31, 174, 18), (176, 18, 19, 175, 155), (175, 19, 24), (173, 161, 10, 160)])
me_sphere_003.materials.append(mat_white_piece)
me_sphere_003.use_remesh_preserve_volume = False
me_sphere_003.use_remesh_preserve_attributes = False
me_sphere_003.use_mirror_vertex_groups = False
me_sphere_003.update()
me_sphere_002 = bpy.data.meshes.new('Sphere.002')
me_sphere_002.from_pydata([(0.3788, 0.3746, 5.268), (0.561, 0.5568, 4.902), (-0.04618, 0.8083, 4.902), (-0.04618, 0.5506, 5.268), (-0.04618, 0.5565, 5.332), (0.3829, 0.3788, 5.332), (0.5548, -0.05033, 5.268), (0.8125, -0.05033, 4.902), (0.759, 0.7549, 4.772), (-0.04618, 1.088, 4.772), (-0.6534, 0.5568, 4.902), (-0.4711, 0.3746, 5.268), (0.5607, -0.05033, 5.332), (-0.4753, 0.3788, 5.332), (-0.04618, 0.6048, 5.495), (0.4171, 0.4129, 5.495), (0.3788, -0.4753, 5.268), (0.561, -0.6575, 4.902), (1.093, -0.05033, 4.772), (0.4923, 0.4881, 4.536), (-0.04618, 0.7112, 4.536), (-0.8514, 0.7549, 4.772), (-0.9049, -0.05033, 4.902), (-0.6471, -0.05033, 5.268), (0.3829, -0.4794, 5.332), (0.609, -0.05033, 5.495), (-0.653, -0.05033, 5.332), (-0.5094, 0.4129, 5.495), (-0.04618, 0.6174, 5.984), (0.426, 0.4218, 5.984), (-0.04618, -0.6513, 5.268), (-0.04618, -0.909, 4.902), (0.759, -0.8556, 4.772), (0.7153, -0.05033, 4.536), (0.6722, 0.668, 1.628), (-0.04618, 0.9656, 1.628), (-0.5847, 0.4881, 4.536), (-1.185, -0.05033, 4.772), (-0.6534, -0.6575, 4.902), (-0.4711, -0.4753, 5.268), (-0.04618, -0.6572, 5.332), (0.4171, -0.5136, 5.495), (0.6215, -0.05033, 5.984), (-0.4753, -0.4794, 5.332), (-0.7013, -0.05033, 5.495), (-0.5183, 0.4218, 5.984), (-0.04618, 0.9528, 6.341), (0.6631, 0.659, 6.341), (-0.04618, -1.189, 4.772), (0.4923, -0.5888, 4.536), (0.9697, -0.05033, 1.628), (-0.04618, 1.035, 1.503), (0.7216, 0.7174, 1.503), (-0.7645, 0.668, 1.628), (-0.8077, -0.05033, 4.536), (-0.8514, -0.8555, 4.772), (-0.04618, -0.7055, 5.495), (0.426, -0.5225, 5.984), (0.957, -0.05033, 6.341), (-0.5094, -0.5136, 5.495), (-0.7139, -0.05033, 5.984), (-0.7555, 0.659, 6.341), (-0.04458, 0.1256, 6.552), (0.01892, 0.09934, 6.552), (0.06436, 0.05856, 6.557), (-0.04618, -0.8118, 4.536), (0.6722, -0.7687, 1.628), (1.04, -0.05033, 1.503), (-0.04618, 1.565, 1.151), (1.096, 1.092, 1.151), (-0.8139, 0.7174, 1.503), (-1.062, -0.05033, 1.628), (-0.5847, -0.5888, 4.536), (-0.04618, -0.718, 5.984), (0.6631, -0.7597, 6.341), (0.07602, 0.03042, 6.557), (0.07767, 8.954e-06, 6.56), (0.06443, -0.05033, 6.569), (-0.5183, -0.5225, 5.984), (-1.049, -0.05033, 6.341), (-0.1568, 0.06192, 6.556), (-0.1171, 0.09754, 6.551), (-0.05, 0.1253, 6.551), (-0.04618, -1.066, 1.628), (0.7216, -0.8181, 1.503), (1.569, -0.05033, 1.151), (-0.04618, 1.729, 0.8025), (1.212, 1.208, 0.8025), (-1.188, 1.092, 1.151), (-1.132, -0.05033, 1.503), (-0.7645, -0.7687, 1.628), (-0.04618, -1.053, 6.341), (0.05457, -0.07415, 6.569), (0.01963, -0.09454, 6.576), (0.01382, -0.1086, 6.576), (-0.7555, -0.7597, 6.341), (-0.1624, -0.05033, 6.567), (-0.1722, -0.01323, 6.56), (-0.1698, 0.03042, 6.556), (-0.04618, -1.136, 1.503), (1.096, -1.193, 1.151), (1.733, -0.05033, 0.8025), (-0.04618, 1.582, 0.567), (1.108, 1.104, 0.567), (-1.304, 1.208, 0.8025), (-1.662, -0.05033, 1.151), (-0.8139, -0.8181, 1.503), (-0.0444, -0.1327, 6.576), (-0.1061, -0.1001, 6.576), (-0.1026, -0.1086, 6.576), (-0.05, -0.1234, 6.576), (-0.1531, -0.07272, 6.567), (-0.04618, -1.666, 1.151), (1.212, -1.308, 0.8025), (1.586, -0.05033, 0.567), (1.265, 1.26, 4.768e-06), (-0.04618, 1.803, 4.768e-06), (-1.2, 1.104, 0.567), (-1.825, -0.05033, 0.8025), (-1.188, -1.193, 1.151), (-0.04618, -1.83, 0.8025), (1.108, -1.204, 0.567), (1.808, -0.05033, 4.768e-06), (1.265, -1.361, 4.768e-06), (-0.04618, -1.904, 4.768e-06), (-1.357, -1.361, 4.768e-06), (-1.9, -0.05033, 4.768e-06), (-1.357, 1.26, 4.768e-06), (-1.678, -0.05033, 0.567), (-1.304, -1.308, 0.8025), (-0.04618, -1.682, 0.567), (-1.2, -1.204, 0.567), (-0.1903, 0.03042, 6.56), (-0.2484, 0.03042, 6.627), (-0.1903, 0.1707, 6.627), (-0.1492, 0.1296, 6.56), (-0.1903, -0.1098, 6.627), (-0.1968, 0.03452, 7.271), (-0.1504, 0.1466, 7.271), (-0.05, 0.2288, 6.627), (-0.05, 0.1707, 6.56), (-0.05, -0.1679, 6.627), (-0.1504, -0.07757, 7.271), (-0.05, 0.03042, 7.413), (-0.03827, 0.193, 7.271), (0.09026, 0.1707, 6.627), (0.04918, 0.1296, 6.56), (0.09026, -0.1098, 6.627), (-0.03827, -0.124, 7.271), (0.07383, 0.1466, 7.271), (0.1484, 0.03042, 6.627), (0.09026, 0.03042, 6.56), (0.07383, -0.07757, 7.271), (0.1203, 0.03452, 7.271), (-0.1764, -0.02474, 6.799), (-0.1454, 0.05018, 6.799), (-0.1454, -0.09965, 6.799), (-0.07047, 0.08121, 6.799), (0.004442, -0.09965, 6.799), (-0.07047, -0.1307, 6.799), (0.004442, 0.05018, 6.799), (0.03547, -0.02474, 6.799), (-0.2087, 0.0237, 6.892), (-0.1982, 0.01698, 6.982), (-0.1876, 0.01025, 7.073), (-0.177, 0.003534, 7.164), (-0.1623, -0.08851, 6.892), (-0.1548, -0.08772, 6.982), (-0.1473, -0.08692, 7.073), (-0.1399, -0.08613, 7.164), (0.06216, -0.08851, 6.892), (0.05459, -0.08772, 6.982), (0.04702, -0.08692, 7.073), (0.03945, -0.08613, 7.164), (0.06216, 0.1359, 6.892), (0.05459, 0.1217, 6.982), (0.04702, 0.1074, 7.073), (0.03945, 0.09319, 7.164), (-0.1399, 0.09319, 7.164), (-0.1473, 0.1074, 7.073), (-0.1548, 0.1217, 6.982), (-0.1623, 0.1359, 6.892), (-0.05021, 0.1303, 7.164), (-0.05016, 0.1477, 7.073), (-0.05011, 0.165, 6.982), (-0.05005, 0.1824, 6.892), (-0.05021, -0.1233, 7.164), (-0.05016, -0.1272, 7.073), (-0.05011, -0.1311, 6.982), (-0.05005, -0.135, 6.892), (0.07659, 0.003534, 7.164), (0.08727, 0.01025, 7.073), (0.09795, 0.01698, 6.982), (0.1086, 0.0237, 6.892), (0.1759, -0.1356, 6.902), (0.1684, -0.1348, 6.993), (0.1608, -0.1341, 7.084), (0.1532, -0.1333, 7.174), (0.1904, -0.0436, 7.174), (0.2011, -0.03688, 7.084), (0.2117, -0.03015, 6.993), (0.2224, -0.02343, 6.902), (-0.3218, 0.07053, 6.909), (-0.3112, 0.06381, 7.0), (-0.3007, 0.05709, 7.091), (-0.2901, 0.05037, 7.182), (-0.2529, 0.14, 7.182), (-0.2604, 0.1543, 7.091), (-0.2679, 0.1685, 7.0), (-0.2753, 0.1827, 6.909), (-0.1764, -0.02474, 6.799), (-0.1454, 0.05018, 6.799), (-0.1454, -0.09965, 6.799), (-0.07047, 0.08121, 6.799), (0.004442, -0.09965, 6.799), (-0.07047, -0.1307, 6.799), (0.004442, 0.05018, 6.799), (0.03547, -0.02474, 6.799), (-0.1473, -0.08692, 7.073), (-0.05016, -0.1272, 7.073), (-0.1544, -0.0695, 6.891), (-0.1469, -0.0687, 6.982), (-0.1395, -0.06791, 7.072), (-0.132, -0.06711, 7.163), (-0.04233, -0.1043, 7.163), (-0.04228, -0.1082, 7.072), (-0.04223, -0.1121, 6.982), (-0.04218, -0.116, 6.891), (0.0544, 0.1172, 6.888), (0.04683, 0.1029, 6.979), (0.03927, 0.08871, 7.069), (0.0317, 0.07447, 7.16), (-0.05796, 0.1116, 7.16), (-0.05791, 0.129, 7.069), (-0.05786, 0.1463, 6.979), (-0.05781, 0.1637, 6.888)], [], [(0, 1, 2, 3), (0, 3, 4, 5), (6, 7, 1, 0), (8, 9, 2, 1), (3, 2, 10, 11), (6, 0, 5, 12), (3, 11, 13, 4), (5, 4, 14, 15), (16, 17, 7, 6), (18, 8, 1, 7), (19, 20, 9, 8), (9, 21, 10, 2), (11, 10, 22, 23), (16, 6, 12, 24), (12, 5, 15, 25), (11, 23, 26, 13), (4, 13, 27, 14), (15, 14, 28, 29), (30, 31, 17, 16), (32, 18, 7, 17), (33, 19, 8, 18), (34, 35, 20, 19), (20, 36, 21, 9), (21, 37, 22, 10), (23, 22, 38, 39), (30, 16, 24, 40), (24, 12, 25, 41), (25, 15, 29, 42), (23, 39, 43, 26), (13, 26, 44, 27), (14, 27, 45, 28), (29, 28, 46, 47), (39, 38, 31, 30), (48, 32, 17, 31), (49, 33, 18, 32), (50, 34, 19, 33), (51, 35, 34, 52), (35, 53, 36, 20), (36, 54, 37, 21), (37, 55, 38, 22), (39, 30, 40, 43), (40, 24, 41, 56), (41, 25, 42, 57), (42, 29, 47, 58), (26, 43, 59, 44), (27, 44, 60, 45), (28, 45, 61, 46), (47, 46, 62, 63, 64), (55, 48, 31, 38), (65, 49, 32, 48), (66, 50, 33, 49), (52, 34, 50, 67), (68, 51, 52, 69), (70, 53, 35, 51), (53, 71, 54, 36), (54, 72, 55, 37), (43, 40, 56, 59), (56, 41, 57, 73), (57, 42, 58, 74), (58, 47, 64, 75, 76, 77), (44, 59, 78, 60), (45, 60, 79, 61), (46, 61, 80, 81, 82, 62), (72, 65, 48, 55), (83, 66, 49, 65), (67, 50, 66, 84), (69, 52, 67, 85), (86, 68, 69, 87), (88, 70, 51, 68), (89, 71, 53, 70), (71, 90, 72, 54), (59, 56, 73, 78), (73, 57, 74, 91), (74, 58, 77, 92, 93, 94), (60, 78, 95, 79), (61, 79, 96, 97, 98, 80), (90, 83, 65, 72), (84, 66, 83, 99), (85, 67, 84, 100), (87, 69, 85, 101), (102, 86, 87, 103), (104, 88, 68, 86), (105, 89, 70, 88), (106, 90, 71, 89), (78, 73, 91, 95), (91, 74, 94, 107), (108, 109, 107, 94, 93, 110), (79, 95, 109, 108, 111, 96), (99, 83, 90, 106), (100, 84, 99, 112), (101, 85, 100, 113), (103, 87, 101, 114), (115, 116, 102, 103), (117, 104, 86, 102), (118, 105, 88, 104), (119, 106, 89, 105), (95, 91, 107, 109), (112, 99, 106, 119), (113, 100, 112, 120), (114, 101, 113, 121), (122, 115, 103, 114), (123, 124, 125, 126, 127, 116, 115, 122), (116, 127, 117, 102), (128, 118, 104, 117), (129, 119, 105, 118), (120, 112, 119, 129), (121, 113, 120, 130), (123, 122, 114, 121), (124, 123, 121, 130), (125, 124, 130, 131), (126, 125, 131, 128), (127, 126, 128, 117), (131, 129, 118, 128), (130, 120, 129, 131), (132, 133, 134, 135), (98, 132, 135, 81, 80), (111, 136, 133, 132, 97, 96), (165, 137, 138, 178), (135, 134, 139, 140), (97, 132, 98), (81, 135, 140, 82), (110, 141, 136, 111, 108), (169, 142, 137, 165), (137, 143, 138), (178, 138, 144, 182), (140, 139, 145, 146), (82, 140, 146, 63, 62), (92, 147, 141, 110, 93), (186, 148, 142, 169), (142, 143, 137), (138, 143, 144), (182, 144, 149, 177), (146, 145, 150, 151), (63, 146, 151, 75, 64), (151, 150, 147, 92, 77, 76), (173, 152, 148, 186), (148, 143, 142), (144, 143, 149), (177, 149, 153, 190), (75, 151, 76), (190, 153, 152, 173), (152, 143, 148), (149, 143, 153), (153, 143, 152), (150, 161, 158, 147), (145, 160, 161, 150), (147, 158, 159, 141), (139, 157, 160, 145), (141, 159, 156, 136), (134, 155, 157, 139), (136, 156, 154, 133), (133, 154, 155, 134), (161, 193, 170, 158), (192, 191, 199, 200), (172, 171, 195, 196), (170, 193, 201, 194), (160, 174, 193, 161), (174, 175, 192, 193), (175, 176, 191, 192), (176, 177, 190, 191), (158, 170, 189, 159), (170, 171, 188, 189), (171, 172, 187, 188), (172, 173, 186, 187), (157, 185, 174, 160), (175, 174, 228, 229), (177, 176, 230, 231), (183, 182, 232, 233), (159, 189, 166, 156), (188, 187, 225, 226), (166, 189, 227, 220), (168, 167, 221, 222), (155, 181, 185, 157), (181, 180, 184, 185), (180, 179, 183, 184), (179, 178, 182, 183), (156, 166, 162, 154), (166, 167, 163, 162), (167, 168, 164, 163), (168, 169, 165, 164), (154, 162, 181, 155), (178, 179, 207, 206), (180, 181, 209, 208), (165, 178, 206, 205), (201, 200, 195, 194), (200, 199, 196, 195), (199, 198, 197, 196), (190, 173, 197, 198), (173, 172, 196, 197), (193, 192, 200, 201), (171, 170, 194, 195), (191, 190, 198, 199), (202, 203, 208, 209), (203, 204, 207, 208), (204, 205, 206, 207), (163, 164, 204, 203), (179, 180, 208, 207), (181, 162, 202, 209), (164, 165, 205, 204), (162, 163, 203, 202), (160, 161, 217, 216), (155, 157, 213, 211), (158, 159, 215, 214), (156, 154, 210, 212), (157, 160, 216, 213), (161, 158, 214, 217), (187, 168, 218, 219), (154, 155, 211, 210), (159, 156, 212, 215), (227, 226, 221, 220), (226, 225, 222, 221), (225, 224, 223, 222), (186, 169, 223, 224), (169, 168, 222, 223), (189, 188, 226, 227), (167, 166, 220, 221), (187, 186, 224, 225), (235, 234, 229, 228), (234, 233, 230, 229), (233, 232, 231, 230), (174, 185, 235, 228), (184, 183, 233, 234), (182, 177, 231, 232), (176, 175, 229, 230), (185, 184, 234, 235)])
me_sphere_002.materials.append(mat_white_piece)
me_sphere_002.use_remesh_preserve_volume = False
me_sphere_002.use_remesh_preserve_attributes = False
me_sphere_002.use_mirror_vertex_groups = False
me_sphere_002.update()
me_cube_001 = bpy.data.meshes.new('Cube.001')
me_cube_001.from_pydata([(-24.0, -24.0, 0.0), (-18.0, -24.0, 0.0), (-12.0, -24.0, 0.0), (-24.0, -18.0, 0.0), (-18.0, -18.0, 0.0), (-12.0, -18.0, 0.0), (-24.0, -12.0, 0.0), (-18.0, -12.0, 0.0), (-12.0, -12.0, 0.0), (-24.0, -12.0, 0.0), (-18.0, -12.0, 0.0), (-12.0, -12.0, 0.0), (-24.0, -6.0, 0.0), (-18.0, -6.0, 0.0), (-12.0, -6.0, 0.0), (-24.0, 0.0, 0.0), (-18.0, 0.0, 0.0), (-12.0, 0.0, 0.0), (-24.0, 0.0, 0.0), (-18.0, 0.0, 0.0), (-12.0, 0.0, 0.0), (-24.0, 6.0, 0.0), (-18.0, 6.0, 0.0), (-12.0, 6.0, 0.0), (-24.0, 12.0, 0.0), (-18.0, 12.0, 0.0), (-12.0, 12.0, 0.0), (-24.0, 12.0, 0.0), (-18.0, 12.0, 0.0), (-12.0, 12.0, 0.0), (-24.0, 18.0, 0.0), (-18.0, 18.0, 0.0), (-12.0, 18.0, 0.0), (-24.0, 24.0, 0.0), (-18.0, 24.0, 0.0), (-12.0, 24.0, 0.0), (-12.0, -24.0, 0.0), (-6.0, -24.0, 0.0), (0.0, -24.0, 0.0), (-12.0, -18.0, 0.0), (-6.0, -18.0, 0.0), (0.0, -18.0, 0.0), (-12.0, -12.0, 0.0), (-6.0, -12.0, 0.0), (0.0, -12.0, 0.0), (-12.0, -12.0, 0.0), (-6.0, -12.0, 0.0), (0.0, -12.0, 0.0), (-12.0, -6.0, 0.0), (-6.0, -6.0, 0.0), (0.0, -6.0, 0.0), (-12.0, 0.0, 0.0), (-6.0, 0.0, 0.0), (0.0, 0.0, 0.0), (-12.0, 0.0, 0.0), (-6.0, 0.0, 0.0), (0.0, 0.0, 0.0), (-12.0, 6.0, 0.0), (-6.0, 6.0, 0.0), (0.0, 6.0, 0.0), (-12.0, 12.0, 0.0), (-6.0, 12.0, 0.0), (0.0, 12.0, 0.0), (-12.0, 12.0, 0.0), (-6.0, 12.0, 0.0), (0.0, 12.0, 0.0), (-12.0, 18.0, 0.0), (-6.0, 18.0, 0.0), (0.0, 18.0, 0.0), (-12.0, 24.0, 0.0), (-6.0, 24.0, 0.0), (0.0, 24.0, 0.0), (0.0, -24.0, 0.0), (6.0, -24.0, 0.0), (12.0, -24.0, 0.0), (0.0, -18.0, 0.0), (6.0, -18.0, 0.0), (12.0, -18.0, 0.0), (0.0, -12.0, 0.0), (6.0, -12.0, 0.0), (12.0, -12.0, 0.0), (0.0, -12.0, 0.0), (6.0, -12.0, 0.0), (12.0, -12.0, 0.0), (0.0, -6.0, 0.0), (6.0, -6.0, 0.0), (12.0, -6.0, 0.0), (0.0, 0.0, 0.0), (6.0, 0.0, 0.0), (12.0, 0.0, 0.0), (0.0, 0.0, 0.0), (6.0, 0.0, 0.0), (12.0, 0.0, 0.0), (0.0, 6.0, 0.0), (6.0, 6.0, 0.0), (12.0, 6.0, 0.0), (0.0, 12.0, 0.0), (6.0, 12.0, 0.0), (12.0, 12.0, 0.0), (0.0, 12.0, 0.0), (6.0, 12.0, 0.0), (12.0, 12.0, 0.0), (0.0, 18.0, 0.0), (6.0, 18.0, 0.0), (12.0, 18.0, 0.0), (0.0, 24.0, 0.0), (6.0, 24.0, 0.0), (12.0, 24.0, 0.0), (12.0, -24.0, 0.0), (18.0, -24.0, 0.0), (24.0, -24.0, 0.0), (12.0, -18.0, 0.0), (18.0, -18.0, 0.0), (24.0, -18.0, 0.0), (12.0, -12.0, 0.0), (18.0, -12.0, 0.0), (24.0, -12.0, 0.0), (12.0, -12.0, 0.0), (18.0, -12.0, 0.0), (24.0, -12.0, 0.0), (12.0, -6.0, 0.0), (18.0, -6.0, 0.0), (24.0, -6.0, 0.0), (12.0, 0.0, 0.0), (18.0, 0.0, 0.0), (24.0, 0.0, 0.0), (12.0, 0.0, 0.0), (18.0, 0.0, 0.0), (24.0, 0.0, 0.0), (12.0, 6.0, 0.0), (18.0, 6.0, 0.0), (24.0, 6.0, 0.0), (12.0, 12.0, 0.0), (18.0, 12.0, 0.0), (24.0, 12.0, 0.0), (12.0, 12.0, 0.0), (18.0, 12.0, 0.0), (24.0, 12.0, 0.0), (12.0, 18.0, 0.0), (18.0, 18.0, 0.0), (24.0, 18.0, 0.0), (12.0, 24.0, 0.0), (18.0, 24.0, 0.0), (24.0, 24.0, 0.0)], [], [(0, 1, 4, 3), (1, 2, 5, 4), (3, 4, 7, 6), (4, 5, 8, 7), (9, 10, 13, 12), (10, 11, 14, 13), (12, 13, 16, 15), (13, 14, 17, 16), (18, 19, 22, 21), (19, 20, 23, 22), (21, 22, 25, 24), (22, 23, 26, 25), (27, 28, 31, 30), (28, 29, 32, 31), (30, 31, 34, 33), (31, 32, 35, 34), (36, 37, 40, 39), (37, 38, 41, 40), (39, 40, 43, 42), (40, 41, 44, 43), (45, 46, 49, 48), (46, 47, 50, 49), (48, 49, 52, 51), (49, 50, 53, 52), (54, 55, 58, 57), (55, 56, 59, 58), (57, 58, 61, 60), (58, 59, 62, 61), (63, 64, 67, 66), (64, 65, 68, 67), (66, 67, 70, 69), (67, 68, 71, 70), (72, 73, 76, 75), (73, 74, 77, 76), (75, 76, 79, 78), (76, 77, 80, 79), (81, 82, 85, 84), (82, 83, 86, 85), (84, 85, 88, 87), (85, 86, 89, 88), (90, 91, 94, 93), (91, 92, 95, 94), (93, 94, 97, 96), (94, 95, 98, 97), (99, 100, 103, 102), (100, 101, 104, 103), (102, 103, 106, 105), (103, 104, 107, 106), (108, 109, 112, 111), (109, 110, 113, 112), (111, 112, 115, 114), (112, 113, 116, 115), (117, 118, 121, 120), (118, 119, 122, 121), (120, 121, 124, 123), (121, 122, 125, 124), (126, 127, 130, 129), (127, 128, 131, 130), (129, 130, 133, 132), (130, 131, 134, 133), (135, 136, 139, 138), (136, 137, 140, 139), (138, 139, 142, 141), (139, 140, 143, 142)])
me_cube_001.polygons.foreach_set('use_smooth', [True] * 64)
me_cube_001.polygons.foreach_set('material_index', [1, 0, 0, 1, 1, 0, 0, 1, 1, 0, 0, 1, 1, 0, 0, 1, 1, 0, 0, 1, 1, 0, 0, 1, 1, 0, 0, 1, 1, 0, 0, 1, 1, 0, 0, 1, 1, 0, 0, 1, 1, 0, 0, 1, 1, 0, 0, 1, 1, 0, 0, 1, 1, 0, 0, 1, 1, 0, 0, 1, 1, 0, 0, 1])
me_cube_001.materials.append(mat_white_square)
me_cube_001.materials.append(mat_black_square)
me_cube_001.use_remesh_preserve_volume = False
me_cube_001.use_remesh_preserve_attributes = False
me_cube_001.use_mirror_vertex_groups = False
me_cube_001.update()

# ---- objects
ob_chess_board_surrond = bpy.data.objects.new('Chess Board Surrond', me_plane)
ob_lightning = bpy.data.objects.new('Lightning', None)
ob_ambinet = bpy.data.objects.new('Ambinet', light_lamp)
ob_sun = bpy.data.objects.new('Sun', light_lamp)
ob_white_pieces = bpy.data.objects.new('White Pieces', None)
ob_white_rooks = bpy.data.objects.new('White Rooks', None)
ob_lp_rook_001 = bpy.data.objects.new('LP Rook.001', me_cylinder_001)
ob_lp_rook = bpy.data.objects.new('LP Rook', me_cylinder)
ob_white_knights = bpy.data.objects.new('White Knights', None)
ob_lp_knight_2 = bpy.data.objects.new('LP Knight 2', me_cylinder_003)
ob_lp_knight_1 = bpy.data.objects.new('LP knight 1', me_cylinder_002)
ob_white_pawns = bpy.data.objects.new('White Pawns', None)
ob_white_pawn_007 = bpy.data.objects.new('White Pawn.007', me_sphere_001)
ob_white_pawn_006 = bpy.data.objects.new('White Pawn.006', me_sphere_001)
ob_white_pawn_005 = bpy.data.objects.new('White Pawn.005', me_sphere_001)
ob_white_pawn_004 = bpy.data.objects.new('White Pawn.004', me_sphere_001)
ob_white_pawn_003 = bpy.data.objects.new('White Pawn.003', me_sphere_001)
ob_white_pawn_002 = bpy.data.objects.new('White Pawn.002', me_sphere_001)
ob_white_pawn_001 = bpy.data.objects.new('White Pawn.001', me_sphere_001)
ob_white_pawn = bpy.data.objects.new('White Pawn', me_sphere_001)
ob_white_bishops = bpy.data.objects.new('White Bishops', None)
ob_lp_bishop_2 = bpy.data.objects.new('LP Bishop 2', me_sphere_000)
ob_lp_bishop_1 = bpy.data.objects.new('LP Bishop 1', me_sphere_000)
ob_lp_queen = bpy.data.objects.new('LP Queen', me_sphere_003)
ob_lp_king = bpy.data.objects.new('LP King', me_sphere_002)
ob_camera = bpy.data.objects.new('Camera', cam_camera)
ob_chess_board = bpy.data.objects.new('Chess Board', me_cube_001)

# ---- transforms, parenting, visibility, modifiers, constraints
ob_chess_board_surrond.location = (0.0, 0.0, 0.0)
ob_chess_board_surrond.lineart.crease_threshold = 0.0
ob_lightning.location = (0.7165, 4.56, 0.001035)
ob_lightning.empty_display_type = 'SPHERE'
ob_lightning.empty_image_offset = (0.0, 0.0)
ob_lightning.lineart.crease_threshold = 0.0
ob_ambinet.parent = ob_lightning
ob_ambinet.matrix_parent_inverse = Matrix(((1.0, 0.0, 0.0, -0.7165), (0.0, 1.0, 0.0, -4.56), (0.0, -1.455e-11, 1.0, -0.001035), (0.0, 0.0, 0.0, 1.0)))
ob_ambinet.location = (0.07625, -2.545, 1.904)
ob_ambinet.rotation_euler = (0.6503, 0.05522, 1.866)
ob_ambinet.lock_rotations_4d = False
ob_ambinet.empty_display_type = 'ARROWS'
ob_ambinet.color = (0.0, 0.0, 0.0, 0.0)
ob_ambinet.lineart.crease_threshold = 0.0
ob_sun.parent = ob_lightning
ob_sun.matrix_parent_inverse = Matrix(((1.0, 0.0, 0.0, -0.7165), (0.0, 1.0, 0.0, -4.56), (0.0, -1.455e-11, 1.0, -0.001035), (0.0, 0.0, 0.0, 1.0)))
ob_sun.location = (4.076, -36.55, 21.9)
ob_sun.rotation_euler = (-0.2112, -0.7667, 2.068)
ob_sun.lock_rotations_4d = False
ob_sun.empty_display_type = 'ARROWS'
ob_sun.color = (0.0, 0.0, 0.0, 0.0)
ob_sun.lineart.crease_threshold = 0.0
ob_white_pieces.location = (-0.3224, 0.4869, 1.318)
ob_white_pieces.empty_image_offset = (0.0, 0.0)
ob_white_pieces.lineart.crease_threshold = 0.0
ob_white_rooks.parent = ob_white_pieces
ob_white_rooks.matrix_parent_inverse = Matrix(((1.0, 0.0, 0.0, 0.3224), (0.0, 1.0, 0.0, -0.4869), (0.0, 0.0, 1.0, -1.318), (0.0, 0.0, 0.0, 1.0)))
ob_white_rooks.location = (-8.678, -21.58, 3.634)
ob_white_rooks.empty_image_offset = (0.0, 0.0)
ob_white_rooks.lineart.crease_threshold = 0.0
ob_lp_rook_001.parent = ob_white_rooks
ob_lp_rook_001.matrix_parent_inverse = Matrix(((1.0, 0.0, 0.0, 8.678), (-1.608e-07, 1.0, 0.0, 21.58), (2.708e-08, 0.0, 1.0, -3.634), (0.0, 0.0, 0.0, 1.0)))
ob_lp_rook_001.location = (21.0, -21.0, 0.0)
ob_lp_rook_001.lineart.crease_threshold = 0.0
_m = ob_lp_rook_001.modifiers.new('Mirror', 'MIRROR')
_m.use_clip = True
_m = ob_lp_rook_001.modifiers.new('EdgeSplit', 'EDGE_SPLIT')
_m.split_angle = 0.0
ob_lp_rook.parent = ob_lp_rook_001
ob_lp_rook.matrix_parent_inverse = Matrix(((1.0, 0.0, 0.0, -21.0), (2.384e-07, 1.0, 0.0, 21.0), (-2.708e-08, 0.0, 1.0, -0.0), (0.0, 0.0, 0.0, 1.0)))
ob_lp_rook.location = (-22.0, -21.0, 0.0)
ob_lp_rook.lineart.crease_threshold = 0.0
_m = ob_lp_rook.modifiers.new('Mirror', 'MIRROR')
_m.use_clip = True
_m = ob_lp_rook.modifiers.new('EdgeSplit', 'EDGE_SPLIT')
_m.split_angle = 0.0
ob_white_knights.parent = ob_white_pieces
ob_white_knights.matrix_parent_inverse = Matrix(((1.0, 0.0, 0.0, 0.3224), (0.0, 1.0, 0.0, -0.4869), (0.0, 0.0, 1.0, -1.318), (0.0, 0.0, 0.0, 1.0)))
ob_white_knights.location = (-8.678, -21.58, 3.634)
ob_white_knights.empty_image_offset = (0.0, 0.0)
ob_white_knights.lineart.crease_threshold = 0.0
ob_lp_knight_2.parent = ob_white_knights
ob_lp_knight_2.matrix_parent_inverse = Matrix(((1.0, 0.0, 0.0, 8.678), (-1.608e-07, 1.0, 0.0, 21.58), (2.708e-08, 0.0, 1.0, -3.634), (0.0, 0.0, 0.0, 1.0)))
ob_lp_knight_2.location = (15.0, -21.0, 1.0)
ob_lp_knight_2.rotation_euler = (0.0, -0.0, -3.189)
ob_lp_knight_2.lineart.crease_threshold = 0.0
_m = ob_lp_knight_2.modifiers.new('Mirror', 'MIRROR')
_m.use_clip = True
_m = ob_lp_knight_2.modifiers.new('EdgeSplit', 'EDGE_SPLIT')
_m.split_angle = 0.0
ob_lp_knight_1.parent = ob_white_knights
ob_lp_knight_1.matrix_parent_inverse = Matrix(((1.0, 0.0, 0.0, 8.678), (-1.608e-07, 1.0, 0.0, 21.58), (2.708e-08, 0.0, 1.0, -3.634), (0.0, 0.0, 0.0, 1.0)))
ob_lp_knight_1.location = (-15.0, -21.0, 1.0)
ob_lp_knight_1.rotation_euler = (0.0, -0.0, -3.101)
ob_lp_knight_1.lineart.crease_threshold = 0.0
_m = ob_lp_knight_1.modifiers.new('Mirror', 'MIRROR')
_m.use_clip = True
_m = ob_lp_knight_1.modifiers.new('EdgeSplit', 'EDGE_SPLIT')
_m.split_angle = 0.0
ob_white_pawns.parent = ob_white_pieces
ob_white_pawns.matrix_parent_inverse = Matrix(((1.0, 0.0, 0.0, 0.3224), (0.0, 1.0, 0.0, -0.4869), (0.0, 0.0, 1.0, -1.318), (0.0, 0.0, 0.0, 1.0)))
ob_white_pawns.location = (43.46, 9.909, 5.281)
ob_white_pawns.empty_image_offset = (0.0, 0.0)
ob_white_pawns.lineart.crease_threshold = 0.0
ob_white_pawn_007.parent = ob_white_pawns
ob_white_pawn_007.matrix_parent_inverse = Matrix(((1.0, 0.0, 0.0, -43.46), (0.0, 1.0, 0.0, -9.909), (0.0, 0.0, 1.0, -5.281), (0.0, 0.0, 0.0, 1.0)))
ob_white_pawn_007.location = (21.0, -15.0, 3.9)
ob_white_pawn_007.scale = (0.8092, 0.8092, 0.8092)
ob_white_pawn_007.lineart.crease_threshold = 0.0
ob_white_pawn_006.parent = ob_white_pawns
ob_white_pawn_006.matrix_parent_inverse = Matrix(((1.0, 0.0, 0.0, -43.46), (0.0, 1.0, 0.0, -9.909), (0.0, 0.0, 1.0, -5.281), (0.0, 0.0, 0.0, 1.0)))
ob_white_pawn_006.location = (15.0, -15.0, 3.9)
ob_white_pawn_006.scale = (0.8092, 0.8092, 0.8092)
ob_white_pawn_006.lineart.crease_threshold = 0.0
ob_white_pawn_005.parent = ob_white_pawns
ob_white_pawn_005.matrix_parent_inverse = Matrix(((1.0, 0.0, 0.0, -43.46), (0.0, 1.0, 0.0, -9.909), (0.0, 0.0, 1.0, -5.281), (0.0, 0.0, 0.0, 1.0)))
ob_white_pawn_005.location = (9.0, -15.0, 3.9)
ob_white_pawn_005.scale = (0.8092, 0.8092, 0.8092)
ob_white_pawn_005.lineart.crease_threshold = 0.0
ob_white_pawn_004.parent = ob_white_pawns
ob_white_pawn_004.matrix_parent_inverse = Matrix(((1.0, 0.0, 0.0, -43.46), (0.0, 1.0, 0.0, -9.909), (0.0, 0.0, 1.0, -5.281), (0.0, 0.0, 0.0, 1.0)))
ob_white_pawn_004.location = (3.0, -15.0, 3.9)
ob_white_pawn_004.scale = (0.8092, 0.8092, 0.8092)
ob_white_pawn_004.lineart.crease_threshold = 0.0
ob_white_pawn_003.parent = ob_white_pawns
ob_white_pawn_003.matrix_parent_inverse = Matrix(((1.0, 0.0, 0.0, -43.46), (0.0, 1.0, 0.0, -9.909), (0.0, 0.0, 1.0, -5.281), (0.0, 0.0, 0.0, 1.0)))
ob_white_pawn_003.location = (-3.0, -15.0, 3.9)
ob_white_pawn_003.scale = (0.8092, 0.8092, 0.8092)
ob_white_pawn_003.lineart.crease_threshold = 0.0
ob_white_pawn_002.parent = ob_white_pawns
ob_white_pawn_002.matrix_parent_inverse = Matrix(((1.0, 0.0, 0.0, -43.46), (0.0, 1.0, 0.0, -9.909), (0.0, 0.0, 1.0, -5.281), (0.0, 0.0, 0.0, 1.0)))
ob_white_pawn_002.location = (-9.0, -15.0, 3.9)
ob_white_pawn_002.scale = (0.8092, 0.8092, 0.8092)
ob_white_pawn_002.lineart.crease_threshold = 0.0
ob_white_pawn_001.parent = ob_white_pawns
ob_white_pawn_001.matrix_parent_inverse = Matrix(((1.0, 0.0, 0.0, -43.46), (0.0, 1.0, 0.0, -9.909), (0.0, 0.0, 1.0, -5.281), (0.0, 0.0, 0.0, 1.0)))
ob_white_pawn_001.location = (-15.0, -15.0, 3.9)
ob_white_pawn_001.scale = (0.8092, 0.8092, 0.8092)
ob_white_pawn_001.lineart.crease_threshold = 0.0
ob_white_pawn.parent = ob_white_pawns
ob_white_pawn.matrix_parent_inverse = Matrix(((1.0, 0.0, 0.0, -43.46), (0.0, 1.0, 0.0, -9.909), (0.0, 0.0, 1.0, -5.281), (0.0, 0.0, 0.0, 1.0)))
ob_white_pawn.location = (-21.0, -15.0, 3.9)
ob_white_pawn.scale = (0.8092, 0.8092, 0.8092)
ob_white_pawn.lineart.crease_threshold = 0.0
ob_white_bishops.parent = ob_white_pieces
ob_white_bishops.matrix_parent_inverse = Matrix(((1.0, 0.0, 0.0, 0.3224), (0.0, 1.0, 0.0, -0.4869), (0.0, 0.0, 1.0, -1.318), (0.0, 0.0, 0.0, 1.0)))
ob_white_bishops.location = (62.75, 20.71, 35.68)
ob_white_bishops.empty_image_offset = (0.0, 0.0)
ob_white_bishops.lineart.crease_threshold = 0.0
ob_lp_bishop_2.parent = ob_white_bishops
ob_lp_bishop_2.matrix_parent_inverse = Matrix(((1.0, 0.0, 0.0, -62.75), (0.0, 1.0, 0.0, -20.71), (0.0, 0.0, 1.0, -35.68), (0.0, 0.0, 0.0, 1.0)))
ob_lp_bishop_2.location = (9.0, -21.0, 0.0)
ob_lp_bishop_2.scale = (1.079, 1.079, 1.048)
ob_lp_bishop_2.lineart.crease_threshold = 0.0
ob_lp_bishop_1.parent = ob_white_bishops
ob_lp_bishop_1.matrix_parent_inverse = Matrix(((1.0, 0.0, 0.0, -62.75), (0.0, 1.0, 0.0, -20.71), (0.0, 0.0, 1.0, -35.68), (0.0, 0.0, 0.0, 1.0)))
ob_lp_bishop_1.location = (-9.0, -21.0, 0.0)
ob_lp_bishop_1.scale = (1.079, 1.079, 1.048)
ob_lp_bishop_1.lineart.crease_threshold = 0.0
ob_lp_queen.parent = ob_white_pieces
ob_lp_queen.matrix_parent_inverse = Matrix(((1.0, 0.0, 0.0, 0.3224), (0.0, 1.0, 0.0, -0.4869), (0.0, 0.0, 1.0, -1.318), (0.0, 0.0, 0.0, 1.0)))
ob_lp_queen.location = (-3.0, -21.0, 0.0)
ob_lp_queen.scale = (1.079, 1.079, 1.048)
ob_lp_queen.lineart.crease_threshold = 0.0
ob_lp_king.parent = ob_white_pieces
ob_lp_king.matrix_parent_inverse = Matrix(((1.0, 0.0, 0.0, 0.3224), (0.0, 1.0, 0.0, -0.4869), (0.0, 0.0, 1.0, -1.318), (0.0, 0.0, 0.0, 1.0)))
ob_lp_king.location = (3.041, -21.04, -0.01485)
ob_lp_king.scale = (1.214, 1.214, 1.179)
ob_lp_king.lineart.crease_threshold = 0.0
ob_camera.location = (32.0, -78.0, 34.0)
ob_camera.rotation_euler = (1.1, 0.01082, 0.4363)
ob_camera.lock_rotations_4d = False
ob_camera.empty_display_type = 'ARROWS'
ob_camera.color = (0.0, 0.0, 0.0, 0.0)
ob_camera.hide_viewport = True
ob_camera.display_type = 'WIRE'
ob_camera.lineart.crease_threshold = 0.0
ob_chess_board.location = (0.0, 0.0, 0.0)
ob_chess_board.lock_rotations_4d = False
ob_chess_board.empty_display_type = 'ARROWS'
ob_chess_board.hide_render = True
ob_chess_board.lineart.crease_threshold = 0.0

# ---- collection membership
col_collection_1.objects.link(ob_chess_board_surrond)
col_collection_1.objects.link(ob_lightning)
col_collection_1.objects.link(ob_ambinet)
col_collection_1.objects.link(ob_sun)
col_collection_1.objects.link(ob_white_pieces)
col_collection_1.objects.link(ob_white_rooks)
col_collection_1.objects.link(ob_lp_rook_001)
col_collection_1.objects.link(ob_lp_rook)
col_collection_1.objects.link(ob_white_knights)
col_collection_1.objects.link(ob_lp_knight_2)
col_collection_1.objects.link(ob_lp_knight_1)
col_collection_1.objects.link(ob_white_pawns)
col_collection_1.objects.link(ob_white_pawn_007)
col_collection_1.objects.link(ob_white_pawn_006)
col_collection_1.objects.link(ob_white_pawn_005)
col_collection_1.objects.link(ob_white_pawn_004)
col_collection_1.objects.link(ob_white_pawn_003)
col_collection_1.objects.link(ob_white_pawn_002)
col_collection_1.objects.link(ob_white_pawn_001)
col_collection_1.objects.link(ob_white_pawn)
col_collection_1.objects.link(ob_white_bishops)
col_collection_1.objects.link(ob_lp_bishop_2)
col_collection_1.objects.link(ob_lp_bishop_1)
col_collection_1.objects.link(ob_lp_queen)
col_collection_1.objects.link(ob_lp_king)
col_collection_1.objects.link(ob_camera)
col_collection_1.objects.link(ob_chess_board)

# ---- scene / render settings (as saved in the file)
scene.camera = ob_camera
scene.frame_start = 1; scene.frame_end = 250; scene.frame_set(1)
scene.render.engine = 'BLENDER_EEVEE_NEXT'
scene.render.dither_intensity = 0.0
scene.cycles.use_denoising = False
scene.cycles.samples = 128
scene.cycles.sampling_pattern = 'TABULATED_SOBOL'
scene.cycles.light_sampling_threshold = 0.0
scene.cycles.use_adaptive_sampling = False
scene.cycles.use_light_tree = False
scene.cycles.blur_glossy = 0.0
scene.cycles.sample_clamp_indirect = 0.0
scene.view_settings.view_transform = 'Standard'
bpy.context.view_layer.update()
